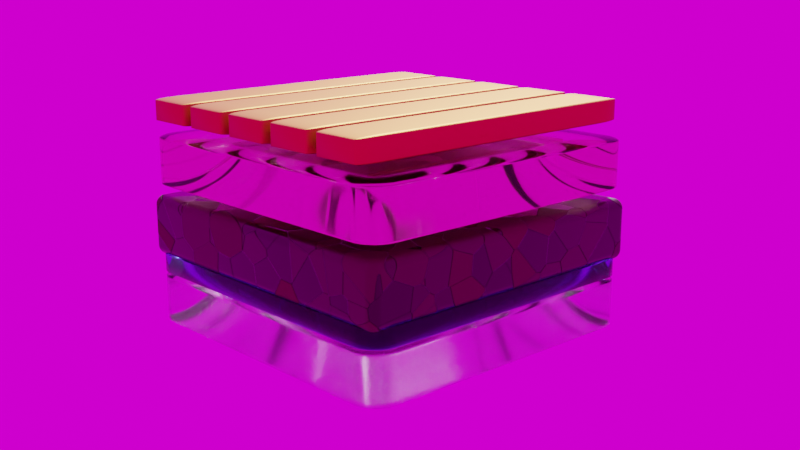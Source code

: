 # Source: blend.blend  (saved by Blender 2.92.15; exported with 4.5.12 LTS)
import bpy
from mathutils import Matrix  # noqa: F401  (used for matrix-valued properties, if any)

bpy.ops.wm.read_factory_settings(use_empty=True)
scene = bpy.context.scene
scene.name = 'Scene'

# ---- collections
col_collection = bpy.data.collections.new('Collection'); scene.collection.children.link(col_collection)
col_collection_2 = bpy.data.collections.new('Collection 2'); scene.collection.children.link(col_collection_2)

# ---- images (referenced by path relative to the original .blend; pixels are not part of the script)
import os
ASSET_DIR = os.environ.get("B2B_ASSET_DIR", "")  # directory of the original .blend (textures are referenced by path, not embedded)
HERE = os.path.dirname(os.path.abspath(__file__))  # packed textures are extracted next to this script under _unpacked/

def load_image(name, relpath, width, height, colorspace="sRGB"):
    """Load a texture the original file referenced (path relative to the .blend, or extracted next to this script)."""
    p = next((c for c in (os.path.join(HERE, relpath), os.path.join(ASSET_DIR, relpath)) if relpath and os.path.exists(c)), "")
    if p:
        img = bpy.data.images.load(p, check_existing=True)
        img.name = name
    else:  # same state as the original file: an image datablock whose file is absent (Cycles renders it pink)
        img = bpy.data.images.new(name, width, height)
        img.source = "FILE"
        img.filepath = "//" + (relpath or name)
    img.colorspace_settings.name = colorspace
    return img
img_sunset_exr = load_image('sunset.exr', 'sunset.exr', 1024, 1024, 'Linear Rec.709')

# ---- materials (node trees are filled in below, after node groups)
mat_material_001 = bpy.data.materials.new('Material.001')
mat_material_001.use_transparent_shadow = False
mat_material_003 = bpy.data.materials.new('Material.003')
mat_material_003.surface_render_method = 'BLENDED'
mat_material_003.blend_method = 'BLEND'
mat_material_003.use_transparency_overlap = False
mat_material_003.show_transparent_back = False
mat_material_003.use_transparent_shadow = False
mat_material_002 = bpy.data.materials.new('Material.002')
mat_material_002.surface_render_method = 'BLENDED'
mat_material_002.blend_method = 'BLEND'
mat_material_002.use_transparency_overlap = False
mat_material_002.show_transparent_back = False
mat_material_002.use_transparent_shadow = False
mat_material_004 = bpy.data.materials.new('Material.004')
mat_material_004.surface_render_method = 'BLENDED'
mat_material_004.blend_method = 'BLEND'
mat_material_004.use_transparency_overlap = False
mat_material_004.show_transparent_back = False
mat_material_004.use_transparent_shadow = False
mat_x = bpy.data.materials.new('材质')
mat_x.use_transparent_shadow = False
mat_material_007 = bpy.data.materials.new('Material.007')
mat_material_007.use_transparent_shadow = False
mat_material_006 = bpy.data.materials.new('Material.006')
mat_material_006.use_transparent_shadow = False
mat_material_006.use_raytrace_refraction = True
mat_material_006.use_screen_refraction = True
mat_material_006.thickness_mode = 'SLAB'
mat_material_005 = bpy.data.materials.new('Material.005')
mat_material_005.use_transparent_shadow = False
mat_material_008 = bpy.data.materials.new('Material.008')
mat_material_008.use_transparent_shadow = False
mat_material_008.use_raytrace_refraction = True
mat_material_008.use_screen_refraction = True
mat_material_008.thickness_mode = 'SLAB'
mat_material_009 = bpy.data.materials.new('Material.009')
mat_material_009.use_transparent_shadow = False
mat_material_009.use_raytrace_refraction = True
mat_material_009.use_screen_refraction = True
mat_material_009.thickness_mode = 'SLAB'

# ---- node groups
ng_auto_smooth = bpy.data.node_groups.new('Auto Smooth', 'GeometryNodeTree')
_s = ng_auto_smooth.interface.new_socket(name='Geometry', in_out='OUTPUT', socket_type='NodeSocketGeometry')
_s = ng_auto_smooth.interface.new_socket(name='Geometry', in_out='INPUT', socket_type='NodeSocketGeometry')
_s = ng_auto_smooth.interface.new_socket(name='Angle', in_out='INPUT', socket_type='NodeSocketFloat')
_s.subtype = 'ANGLE'
_s.min_value = 0.0
_s.max_value = 3.142
ng_auto_smooth.is_modifier = True
_N = ng_auto_smooth.nodes; _L = ng_auto_smooth.links
n0 = _N.new('NodeGroupOutput'); n0.name = 'Group Output'; n0.location = (480, -100)
n1 = _N.new('NodeGroupInput'); n1.name = 'Group Input'; n1.location = (-420, -300)
n2 = _N.new('NodeGroupInput'); n2.name = 'Group Input.001'; n2.location = (-60, -100)
n3 = _N.new('GeometryNodeSetShadeSmooth'); n3.name = 'Set Shade Smooth'; n3.location = (120, -100)
n3.domain = 'EDGE'
n4 = _N.new('GeometryNodeSetShadeSmooth'); n4.name = 'Set Shade Smooth.001'; n4.location = (300, -100)
n5 = _N.new('GeometryNodeInputMeshEdgeAngle'); n5.name = 'Edge Angle'; n5.location = (-420, -220)
n6 = _N.new('GeometryNodeInputEdgeSmooth'); n6.name = 'Is Edge Smooth'; n6.location = (-60, -160)
n7 = _N.new('GeometryNodeInputShadeSmooth'); n7.name = 'Is Face Smooth'; n7.location = (-240, -340)
n8 = _N.new('FunctionNodeBooleanMath'); n8.name = 'Boolean Math'; n8.location = (-60, -220)
n9 = _N.new('FunctionNodeCompare'); n9.name = 'Compare'; n9.location = (-240, -180)
n9.operation = 'LESS_EQUAL'
_L.new(n5.outputs[0], n9.inputs[0])
_L.new(n4.outputs[0], n0.inputs[0])
_L.new(n1.outputs[1], n9.inputs[1])
_L.new(n9.outputs[0], n8.inputs[0])
_L.new(n7.outputs[0], n8.inputs[1])
_L.new(n2.outputs[0], n3.inputs[0])
_L.new(n6.outputs[0], n3.inputs[1])
_L.new(n3.outputs[0], n4.inputs[0])
_L.new(n8.outputs[0], n3.inputs[2])
n0.is_active_output = True

# ---- material node trees
mat_material_001.use_nodes = True; mat_material_001.node_tree.nodes.clear()
_N = mat_material_001.node_tree.nodes; _L = mat_material_001.node_tree.links
n0 = _N.new('ShaderNodeTexVoronoi'); n0.name = 'Voronoi Texture'; n0.location = (-634, 47)
n0.inputs[2].default_value = 4.6
n1 = _N.new('ShaderNodeValToRGB'); n1.name = 'ColorRamp'; n1.location = (-367, 128)
n1.color_ramp.interpolation = 'EASE'
while len(n1.color_ramp.elements) > 1: n1.color_ramp.elements.remove(n1.color_ramp.elements[-1])
n1.color_ramp.elements[0].position = 0.25; n1.color_ramp.elements[0].color = (0.36, 0.2376, 0.0, 1.0)
_e = n1.color_ramp.elements.new(0.5); _e.color = (0.53, 0.5215, 0.0, 1.0)
_e = n1.color_ramp.elements.new(0.75); _e.color = (0.306, 0.1542, 0.0, 1.0)
_e = n1.color_ramp.elements.new(1.0); _e.color = (0.441, 0.45, 0.0, 1.0)
n2 = _N.new('ShaderNodeHueSaturation'); n2.name = 'Hue Saturation Value.001'; n2.location = (-73, -109)
n2.width = 201
n2.inputs[1].default_value = 0.0
n3 = _N.new('ShaderNodeBsdfPrincipled'); n3.name = 'Principled BSDF'; n3.location = (492, 283)
n3.distribution = 'GGX'
n3.subsurface_method = 'BURLEY'
n3.inputs[1].default_value = 1.0
n3.inputs[3].default_value = 1.45
n3.inputs[27].default_value = (0.0, 0.0, 0.0, 1.0)
n3.inputs[28].default_value = 1.0
n4 = _N.new('ShaderNodeHueSaturation'); n4.name = 'Hue Saturation Value'; n4.location = (-16, 132)
n4.inputs[0].default_value = 1.0
n4.inputs[1].default_value = 0.0
n4.inputs[2].default_value = 0.1
n5 = _N.new('ShaderNodeBump'); n5.name = 'Bump'; n5.location = (48, -388)
n5.inputs[1].default_value = 10.0
n5.inputs[2].default_value = 1.0
n6 = _N.new('ShaderNodeTexCoord'); n6.name = 'Texture Coordinate'; n6.location = (-1112, 57)
n7 = _N.new('ShaderNodeMapping'); n7.name = 'Mapping'; n7.location = (-934, 56)
n7.width = 240
n7.inputs[1].default_value = (0.0, -0.8, 0.0)
n7.inputs[3].default_value = (1.0, 1.0, 0.6)
n8 = _N.new('ShaderNodeOutputMaterial'); n8.name = 'Material Output'; n8.location = (775, 218)
_L.new(n7.outputs[0], n0.inputs[0])
_L.new(n0.outputs[1], n1.inputs[0])
_L.new(n1.outputs[0], n4.inputs[4])
_L.new(n4.outputs[0], n3.inputs[0])
_L.new(n1.outputs[0], n2.inputs[4])
_L.new(n2.outputs[0], n3.inputs[2])
_L.new(n3.outputs[0], n8.inputs[0])
_L.new(n5.outputs[0], n3.inputs[5])
_L.new(n0.outputs[1], n5.inputs[3])
_L.new(n6.outputs[3], n7.inputs[0])
n8.is_active_output = True
mat_material_003.use_nodes = True; mat_material_003.node_tree.nodes.clear()
_N = mat_material_003.node_tree.nodes; _L = mat_material_003.node_tree.links
n0 = _N.new('ShaderNodeBsdfPrincipled'); n0.name = 'Principled BSDF'; n0.location = (10, 300)
n0.distribution = 'GGX'
n0.subsurface_method = 'BURLEY'
n0.inputs[0].default_value = (0.3495, 0.8, 0.3617, 1.0)
n0.inputs[2].default_value = 0.3
n0.inputs[3].default_value = 1.45
n0.inputs[18].default_value = 1.0
n0.inputs[27].default_value = (0.0, 0.0, 0.0, 1.0)
n0.inputs[28].default_value = 1.0
n1 = _N.new('ShaderNodeOutputMaterial'); n1.name = 'Material Output'; n1.location = (300, 300)
_L.new(n0.outputs[0], n1.inputs[0])
n1.is_active_output = True
mat_material_002.use_nodes = True; mat_material_002.node_tree.nodes.clear()
_N = mat_material_002.node_tree.nodes; _L = mat_material_002.node_tree.links
n0 = _N.new('ShaderNodeBsdfPrincipled'); n0.name = 'Principled BSDF'; n0.location = (10, 300)
n0.distribution = 'GGX'
n0.subsurface_method = 'BURLEY'
n0.inputs[2].default_value = 0.1
n0.inputs[3].default_value = 1.45
n0.inputs[18].default_value = 1.0
n0.inputs[27].default_value = (0.0, 0.0, 0.0, 1.0)
n0.inputs[28].default_value = 1.0
n1 = _N.new('ShaderNodeOutputMaterial'); n1.name = 'Material Output'; n1.location = (300, 300)
_L.new(n0.outputs[0], n1.inputs[0])
n1.is_active_output = True
mat_material_004.use_nodes = True; mat_material_004.node_tree.nodes.clear()
_N = mat_material_004.node_tree.nodes; _L = mat_material_004.node_tree.links
n0 = _N.new('ShaderNodeBsdfPrincipled'); n0.name = 'Principled BSDF'; n0.location = (10, 300)
n0.distribution = 'GGX'
n0.subsurface_method = 'BURLEY'
n0.inputs[0].default_value = (0.8, 0.3368, 0.4797, 1.0)
n0.inputs[2].default_value = 0.1
n0.inputs[3].default_value = 1.45
n0.inputs[18].default_value = 1.0
n0.inputs[27].default_value = (0.0, 0.0, 0.0, 1.0)
n0.inputs[28].default_value = 1.0
n1 = _N.new('ShaderNodeOutputMaterial'); n1.name = 'Material Output'; n1.location = (300, 300)
_L.new(n0.outputs[0], n1.inputs[0])
n1.is_active_output = True
mat_x.use_nodes = True; mat_x.node_tree.nodes.clear()
_N = mat_x.node_tree.nodes; _L = mat_x.node_tree.links
n0 = _N.new('ShaderNodeBsdfPrincipled'); n0.name = 'Principled BSDF'; n0.location = (10, 300)
n0.distribution = 'GGX'
n0.subsurface_method = 'BURLEY'
n0.inputs[0].default_value = (0.7476, 0.4557, 0.0178, 1.0)
n0.inputs[1].default_value = 1.0
n0.inputs[2].default_value = 0.2982
n0.inputs[3].default_value = 1.45
n0.inputs[13].default_value = 0.4123
n0.inputs[27].default_value = (0.0, 0.0, 0.0, 1.0)
n0.inputs[28].default_value = 1.0
n1 = _N.new('ShaderNodeOutputMaterial'); n1.name = 'Material Output'; n1.location = (300, 300)
_L.new(n0.outputs[0], n1.inputs[0])
n1.is_active_output = True
mat_material_007.use_nodes = True; mat_material_007.node_tree.nodes.clear()
_N = mat_material_007.node_tree.nodes; _L = mat_material_007.node_tree.links
n0 = _N.new('ShaderNodeOutputMaterial'); n0.name = 'Material Output'; n0.location = (313, 300)
n1 = _N.new('ShaderNodeMapping'); n1.name = 'Mapping'; n1.location = (-1321, 261)
n1.width = 240
n2 = _N.new('ShaderNodeTexCoord'); n2.name = 'Texture Coordinate'; n2.location = (-1531, 244)
n3 = _N.new('ShaderNodeHueSaturation'); n3.name = 'Hue Saturation Value'; n3.location = (-392, 273)
n3.inputs[1].default_value = 0.76
n3.inputs[2].default_value = 0.08
n4 = _N.new('ShaderNodeValToRGB'); n4.name = 'ColorRamp'; n4.location = (-811, 266)
while len(n4.color_ramp.elements) > 1: n4.color_ramp.elements.remove(n4.color_ramp.elements[-1])
n4.color_ramp.elements[0].position = 0.354; n4.color_ramp.elements[0].color = (0.1645, 0.1084, 0.006093, 1.0)
_e = n4.color_ramp.elements.new(0.4084); _e.color = (0.6197, 0.3803, 0.03109, 1.0)
_e = n4.color_ramp.elements.new(0.6592); _e.color = (0.2689, 0.1697, 0.01333, 1.0)
_e = n4.color_ramp.elements.new(0.8292); _e.color = (1.0, 0.5991, 0.06396, 1.0)
_e = n4.color_ramp.elements.new(1.0); _e.color = (0.2167, 0.139, 0.009709, 1.0)
n5 = _N.new('ShaderNodeBsdfPrincipled'); n5.name = 'Principled BSDF'; n5.location = (8, 305)
n5.distribution = 'GGX'
n5.subsurface_method = 'BURLEY'
n5.inputs[3].default_value = 1.45
n5.inputs[27].default_value = (0.0, 0.0, 0.0, 1.0)
n5.inputs[28].default_value = 1.0
n6 = _N.new('ShaderNodeHueSaturation'); n6.name = 'Hue Saturation Value.001'; n6.location = (-363, 103)
n6.inputs[1].default_value = 0.0
n7 = _N.new('ShaderNodeBump'); n7.name = 'Bump'; n7.location = (-528, -238)
n7.inputs[1].default_value = 3.0
n7.inputs[2].default_value = 1.0
n8 = _N.new('ShaderNodeTexVoronoi'); n8.name = 'Voronoi Texture'; n8.location = (-1031, 297)
_L.new(n1.outputs[0], n8.inputs[0])
_L.new(n8.outputs[1], n4.inputs[0])
_L.new(n2.outputs[3], n1.inputs[0])
_L.new(n4.outputs[0], n3.inputs[4])
_L.new(n3.outputs[0], n5.inputs[0])
_L.new(n6.outputs[0], n5.inputs[2])
_L.new(n4.outputs[0], n6.inputs[4])
_L.new(n5.outputs[0], n0.inputs[0])
_L.new(n7.outputs[0], n5.inputs[5])
_L.new(n8.outputs[1], n7.inputs[3])
n0.is_active_output = True
mat_material_006.use_nodes = True; mat_material_006.node_tree.nodes.clear()
_N = mat_material_006.node_tree.nodes; _L = mat_material_006.node_tree.links
n0 = _N.new('ShaderNodeBsdfPrincipled'); n0.name = 'Principled BSDF'; n0.location = (10, 300)
n0.distribution = 'GGX'
n0.subsurface_method = 'BURLEY'
n0.inputs[0].default_value = (0.8, 0.3467, 0.4484, 1.0)
n0.inputs[2].default_value = 0.03609
n0.inputs[3].default_value = 1.27
n0.inputs[18].default_value = 1.0
n0.inputs[27].default_value = (0.0, 0.0, 0.0, 1.0)
n0.inputs[28].default_value = 1.0
n1 = _N.new('ShaderNodeOutputMaterial'); n1.name = 'Material Output'; n1.location = (300, 300)
_L.new(n0.outputs[0], n1.inputs[0])
n1.is_active_output = True
mat_material_005.use_nodes = True; mat_material_005.node_tree.nodes.clear()
_N = mat_material_005.node_tree.nodes; _L = mat_material_005.node_tree.links
n0 = _N.new('ShaderNodeBsdfPrincipled'); n0.name = 'Principled BSDF'; n0.location = (10, 300)
n0.distribution = 'GGX'
n0.subsurface_method = 'BURLEY'
n0.inputs[0].default_value = (0.6148, 0.2969, 0.04228, 1.0)
n0.inputs[1].default_value = 1.0
n0.inputs[3].default_value = 1.45
n0.inputs[27].default_value = (0.0, 0.0, 0.0, 1.0)
n0.inputs[28].default_value = 1.0
n1 = _N.new('ShaderNodeOutputMaterial'); n1.name = 'Material Output'; n1.location = (300, 300)
_L.new(n0.outputs[0], n1.inputs[0])
n1.is_active_output = True
mat_material_008.use_nodes = True; mat_material_008.node_tree.nodes.clear()
_N = mat_material_008.node_tree.nodes; _L = mat_material_008.node_tree.links
n0 = _N.new('ShaderNodeBsdfPrincipled'); n0.name = 'Principled BSDF'; n0.location = (10, 300)
n0.distribution = 'GGX'
n0.subsurface_method = 'BURLEY'
n0.inputs[0].default_value = (0.1389, 0.208, 0.8, 1.0)
n0.inputs[2].default_value = 0.1161
n0.inputs[3].default_value = 1.27
n0.inputs[18].default_value = 1.0
n0.inputs[27].default_value = (0.0, 0.0, 0.0, 1.0)
n0.inputs[28].default_value = 1.0
n1 = _N.new('ShaderNodeOutputMaterial'); n1.name = 'Material Output'; n1.location = (300, 300)
_L.new(n0.outputs[0], n1.inputs[0])
n1.is_active_output = True
mat_material_009.use_nodes = True; mat_material_009.node_tree.nodes.clear()
_N = mat_material_009.node_tree.nodes; _L = mat_material_009.node_tree.links
n0 = _N.new('ShaderNodeBsdfPrincipled'); n0.name = 'Principled BSDF'; n0.location = (10, 300)
n0.distribution = 'GGX'
n0.subsurface_method = 'BURLEY'
n0.inputs[2].default_value = 0.1104
n0.inputs[3].default_value = 1.27
n0.inputs[18].default_value = 1.0
n0.inputs[27].default_value = (0.0, 0.0, 0.0, 1.0)
n0.inputs[28].default_value = 1.0
n1 = _N.new('ShaderNodeOutputMaterial'); n1.name = 'Material Output'; n1.location = (300, 300)
_L.new(n0.outputs[0], n1.inputs[0])
n1.is_active_output = True

# ---- world
world_world = bpy.data.worlds.new('World'); scene.world = world_world
world_world.use_nodes = True; world_world.node_tree.nodes.clear()
_N = world_world.node_tree.nodes; _L = world_world.node_tree.links
n0 = _N.new('ShaderNodeOutputWorld'); n0.name = 'World Output'; n0.location = (300, 300)
n1 = _N.new('ShaderNodeBackground'); n1.name = 'Background'; n1.location = (10, 300)
n2 = _N.new('ShaderNodeTexEnvironment'); n2.name = '环境纹理'; n2.location = (-280, 270)
n2.image = img_sunset_exr
_L.new(n1.outputs[0], n0.inputs[0])
_L.new(n2.outputs[0], n1.inputs[0])
n0.is_active_output = True
world_world.color = (0.05088, 0.05088, 0.05088)
world_world.use_sun_shadow = False
world_world.sun_shadow_jitter_overblur = 0.0

# ---- cameras
cam_camera = bpy.data.cameras.new('Camera')

# ---- meshes
me_cube_001 = bpy.data.meshes.new('Cube.001')
me_cube_001.from_pydata([(-1.0, -1.0, -1.0), (-1.0, -1.0, 1.0), (-1.0, 1.0, -1.0), (-1.0, 1.0, 1.0), (1.0, -1.0, -1.0), (1.0, -1.0, 1.0), (1.0, 1.0, -1.0), (1.0, 1.0, 1.0), (-1.0, 0.7778, -1.0), (-1.0, 0.5556, -1.0), (-1.0, 0.3333, -1.0), (-1.0, 0.1111, -1.0), (-1.0, -0.1111, -1.0), (-1.0, -0.3333, -1.0), (-1.0, -0.5556, -1.0), (-1.0, -0.7778, -1.0), (-1.0, -0.7778, 1.0), (-1.0, -0.5556, 1.0), (-1.0, -0.3333, 1.0), (-1.0, -0.1111, 1.0), (-1.0, 0.1111, 1.0), (-1.0, 0.3333, 1.0), (-1.0, 0.5556, 1.0), (-1.0, 0.7778, 1.0), (1.0, -0.7778, -1.0), (1.0, -0.5556, -1.0), (1.0, -0.3333, -1.0), (1.0, -0.1111, -1.0), (1.0, 0.1111, -1.0), (1.0, 0.3333, -1.0), (1.0, 0.5556, -1.0), (1.0, 0.7778, -1.0), (1.0, 0.7778, 1.0), (1.0, 0.5556, 1.0), (1.0, 0.3333, 1.0), (1.0, 0.1111, 1.0), (1.0, -0.1111, 1.0), (1.0, -0.3333, 1.0), (1.0, -0.5556, 1.0), (1.0, -0.7778, 1.0), (0.75, 1.0, -1.0), (0.5, 1.0, -1.0), (0.25, 1.0, -1.0), (0.0, 1.0, -1.0), (-0.25, 1.0, -1.0), (-0.5, 1.0, -1.0), (-0.75, 1.0, -1.0), (-0.75, 1.0, 1.0), (-0.5, 1.0, 1.0), (-0.25, 1.0, 1.0), (0.0, 1.0, 1.0), (0.25, 1.0, 1.0), (0.5, 1.0, 1.0), (0.75, 1.0, 1.0), (-0.75, -1.0, -1.0), (-0.5, -1.0, -1.0), (-0.25, -1.0, -1.0), (0.0, -1.0, -1.0), (0.25, -1.0, -1.0), (0.5, -1.0, -1.0), (0.75, -1.0, -1.0), (0.75, -1.0, 1.0), (0.5, -1.0, 1.0), (0.25, -1.0, 1.0), (0.0, -1.0, 1.0), (-0.25, -1.0, 1.0), (-0.5, -1.0, 1.0), (-0.75, -1.0, 1.0), (-0.75, 0.7778, 1.0), (-0.5, 0.7778, 1.0), (-0.25, 0.7778, 1.0), (0.0, 0.7778, 1.0), (0.25, 0.7778, 1.0), (0.5, 0.7778, 1.0), (0.75, 0.7778, 1.0), (-0.75, 0.5556, 1.0), (-0.5, 0.5556, 1.0), (-0.25, 0.5556, 1.0), (0.0, 0.5556, 1.0), (0.25, 0.5556, 1.0), (0.5, 0.5556, 1.0), (0.75, 0.5556, 1.0), (-0.75, 0.3333, 1.0), (-0.5, 0.3333, 1.0), (-0.25, 0.3333, 1.0), (0.0, 0.3333, 1.0), (0.25, 0.3333, 1.0), (0.5, 0.3333, 1.0), (0.75, 0.3333, 1.0), (-0.75, 0.1111, 1.0), (-0.5, 0.1111, 1.0), (-0.25, 0.1111, 1.0), (0.0, 0.1111, 1.0), (0.25, 0.1111, 1.0), (0.5, 0.1111, 1.0), (0.75, 0.1111, 1.0), (-0.75, -0.1111, 1.0), (-0.5, -0.1111, 1.0), (-0.25, -0.1111, 1.0), (0.0, -0.1111, 1.0), (0.25, -0.1111, 1.0), (0.5, -0.1111, 1.0), (0.75, -0.1111, 1.0), (-0.75, -0.3333, 1.0), (-0.5, -0.3333, 1.0), (-0.25, -0.3333, 1.0), (0.0, -0.3333, 1.0), (0.25, -0.3333, 1.0), (0.5, -0.3333, 1.0), (0.75, -0.3333, 1.0), (-0.75, -0.5556, 1.0), (-0.5, -0.5556, 1.0), (-0.25, -0.5556, 1.0), (0.0, -0.5556, 1.0), (0.25, -0.5556, 1.0), (0.5, -0.5556, 1.0), (0.75, -0.5556, 1.0), (-0.75, -0.7778, 1.0), (-0.5, -0.7778, 1.0), (-0.25, -0.7778, 1.0), (0.0, -0.7778, 1.0), (0.25, -0.7778, 1.0), (0.5, -0.7778, 1.0), (0.75, -0.7778, 1.0), (0.75, 0.7778, -1.0), (0.5, 0.7778, -1.0), (0.25, 0.7778, -1.0), (0.0, 0.7778, -1.0), (-0.25, 0.7778, -1.0), (-0.5, 0.7778, -1.0), (-0.75, 0.7778, -1.0), (0.75, 0.5556, -1.0), (0.5, 0.5556, -1.0), (0.25, 0.5556, -1.0), (0.0, 0.5556, -1.0), (-0.25, 0.5556, -1.0), (-0.5, 0.5556, -1.0), (-0.75, 0.5556, -1.0), (0.75, 0.3333, -1.0), (0.5, 0.3333, -1.0), (0.25, 0.3333, -1.0), (0.0, 0.3333, -1.0), (-0.25, 0.3333, -1.0), (-0.5, 0.3333, -1.0), (-0.75, 0.3333, -1.0), (0.75, 0.1111, -1.0), (0.5, 0.1111, -1.0), (0.25, 0.1111, -1.0), (0.0, 0.1111, -1.0), (-0.25, 0.1111, -1.0), (-0.5, 0.1111, -1.0), (-0.75, 0.1111, -1.0), (0.75, -0.1111, -1.0), (0.5, -0.1111, -1.0), (0.25, -0.1111, -1.0), (0.0, -0.1111, -1.0), (-0.25, -0.1111, -1.0), (-0.5, -0.1111, -1.0), (-0.75, -0.1111, -1.0), (0.75, -0.3333, -1.0), (0.5, -0.3333, -1.0), (0.25, -0.3333, -1.0), (0.0, -0.3333, -1.0), (-0.25, -0.3333, -1.0), (-0.5, -0.3333, -1.0), (-0.75, -0.3333, -1.0), (0.75, -0.5556, -1.0), (0.5, -0.5556, -1.0), (0.25, -0.5556, -1.0), (0.0, -0.5556, -1.0), (-0.25, -0.5556, -1.0), (-0.5, -0.5556, -1.0), (-0.75, -0.5556, -1.0), (0.75, -0.7778, -1.0), (0.5, -0.7778, -1.0), (0.25, -0.7778, -1.0), (0.0, -0.7778, -1.0), (-0.25, -0.7778, -1.0), (-0.5, -0.7778, -1.0), (-0.75, -0.7778, -1.0), (-1.0, -1.0, -0.7143), (-1.0, -1.0, -0.4286), (-1.0, -1.0, -0.1429), (-1.0, -1.0, 0.1429), (-1.0, -1.0, 0.4286), (-1.0, -1.0, 0.7143), (-1.0, 1.0, 0.7143), (-1.0, 1.0, 0.4286), (-1.0, 1.0, 0.1429), (-1.0, 1.0, -0.1429), (-1.0, 1.0, -0.4286), (-1.0, 1.0, -0.7143), (1.0, 1.0, 0.7143), (1.0, 1.0, 0.4286), (1.0, 1.0, 0.1429), (1.0, 1.0, -0.1429), (1.0, 1.0, -0.4286), (1.0, 1.0, -0.7143), (1.0, -1.0, 0.7143), (1.0, -1.0, 0.4286), (1.0, -1.0, 0.1429), (1.0, -1.0, -0.1429), (1.0, -1.0, -0.4286), (1.0, -1.0, -0.7143), (1.0, 0.7778, 0.7143), (1.0, 0.7778, 0.4286), (1.0, 0.7778, 0.1429), (1.0, 0.7778, -0.1429), (1.0, 0.7778, -0.4286), (1.0, 0.7778, -0.7143), (1.0, 0.5556, 0.7143), (1.0, 0.5556, 0.4286), (1.0, 0.5556, 0.1429), (1.0, 0.5556, -0.1429), (1.0, 0.5556, -0.4286), (1.0, 0.5556, -0.7143), (1.0, 0.3333, 0.7143), (1.0, 0.3333, 0.4286), (1.0, 0.3333, 0.1429), (1.0, 0.3333, -0.1429), (1.0, 0.3333, -0.4286), (1.0, 0.3333, -0.7143), (1.0, 0.1111, 0.7143), (1.0, 0.1111, 0.4286), (1.0, 0.1111, 0.1429), (1.0, 0.1111, -0.1429), (1.0, 0.1111, -0.4286), (1.0, 0.1111, -0.7143), (1.0, -0.1111, 0.7143), (1.0, -0.1111, 0.4286), (1.0, -0.1111, 0.1429), (1.0, -0.1111, -0.1429), (1.0, -0.1111, -0.4286), (1.0, -0.1111, -0.7143), (1.0, -0.3333, 0.7143), (1.0, -0.3333, 0.4286), (1.0, -0.3333, 0.1429), (1.0, -0.3333, -0.1429), (1.0, -0.3333, -0.4286), (1.0, -0.3333, -0.7143), (1.0, -0.5556, 0.7143), (1.0, -0.5556, 0.4286), (1.0, -0.5556, 0.1429), (1.0, -0.5556, -0.1429), (1.0, -0.5556, -0.4286), (1.0, -0.5556, -0.7143), (1.0, -0.7778, 0.7143), (1.0, -0.7778, 0.4286), (1.0, -0.7778, 0.1429), (1.0, -0.7778, -0.1429), (1.0, -0.7778, -0.4286), (1.0, -0.7778, -0.7143), (-1.0, -0.7778, 0.7143), (-1.0, -0.7778, 0.4286), (-1.0, -0.7778, 0.1429), (-1.0, -0.7778, -0.1429), (-1.0, -0.7778, -0.4286), (-1.0, -0.7778, -0.7143), (-1.0, -0.5556, 0.7143), (-1.0, -0.5556, 0.4286), (-1.0, -0.5556, 0.1429), (-1.0, -0.5556, -0.1429), (-1.0, -0.5556, -0.4286), (-1.0, -0.5556, -0.7143), (-1.0, -0.3333, 0.7143), (-1.0, -0.3333, 0.4286), (-1.0, -0.3333, 0.1429), (-1.0, -0.3333, -0.1429), (-1.0, -0.3333, -0.4286), (-1.0, -0.3333, -0.7143), (-1.0, -0.1111, 0.7143), (-1.0, -0.1111, 0.4286), (-1.0, -0.1111, 0.1429), (-1.0, -0.1111, -0.1429), (-1.0, -0.1111, -0.4286), (-1.0, -0.1111, -0.7143), (-1.0, 0.1111, 0.7143), (-1.0, 0.1111, 0.4286), (-1.0, 0.1111, 0.1429), (-1.0, 0.1111, -0.1429), (-1.0, 0.1111, -0.4286), (-1.0, 0.1111, -0.7143), (-1.0, 0.3333, 0.7143), (-1.0, 0.3333, 0.4286), (-1.0, 0.3333, 0.1429), (-1.0, 0.3333, -0.1429), (-1.0, 0.3333, -0.4286), (-1.0, 0.3333, -0.7143), (-1.0, 0.5556, 0.7143), (-1.0, 0.5556, 0.4286), (-1.0, 0.5556, 0.1429), (-1.0, 0.5556, -0.1429), (-1.0, 0.5556, -0.4286), (-1.0, 0.5556, -0.7143), (-1.0, 0.7778, 0.7143), (-1.0, 0.7778, 0.4286), (-1.0, 0.7778, 0.1429), (-1.0, 0.7778, -0.1429), (-1.0, 0.7778, -0.4286), (-1.0, 0.7778, -0.7143), (0.75, -1.0, 0.7143), (0.75, -1.0, 0.4286), (0.75, -1.0, 0.1429), (0.75, -1.0, -0.1429), (0.75, -1.0, -0.4286), (0.75, -1.0, -0.7143), (0.5, -1.0, 0.7143), (0.5, -1.0, 0.4286), (0.5, -1.0, 0.1429), (0.5, -1.0, -0.1429), (0.5, -1.0, -0.4286), (0.5, -1.0, -0.7143), (0.25, -1.0, 0.7143), (0.25, -1.0, 0.4286), (0.25, -1.0, 0.1429), (0.25, -1.0, -0.1429), (0.25, -1.0, -0.4286), (0.25, -1.0, -0.7143), (0.0, -1.0, 0.7143), (0.0, -1.0, 0.4286), (0.0, -1.0, 0.1429), (0.0, -1.0, -0.1429), (0.0, -1.0, -0.4286), (0.0, -1.0, -0.7143), (-0.25, -1.0, 0.7143), (-0.25, -1.0, 0.4286), (-0.25, -1.0, 0.1429), (-0.25, -1.0, -0.1429), (-0.25, -1.0, -0.4286), (-0.25, -1.0, -0.7143), (-0.5, -1.0, 0.7143), (-0.5, -1.0, 0.4286), (-0.5, -1.0, 0.1429), (-0.5, -1.0, -0.1429), (-0.5, -1.0, -0.4286), (-0.5, -1.0, -0.7143), (-0.75, -1.0, 0.7143), (-0.75, -1.0, 0.4286), (-0.75, -1.0, 0.1429), (-0.75, -1.0, -0.1429), (-0.75, -1.0, -0.4286), (-0.75, -1.0, -0.7143), (-0.75, 1.0, 0.7143), (-0.75, 1.0, 0.4286), (-0.75, 1.0, 0.1429), (-0.75, 1.0, -0.1429), (-0.75, 1.0, -0.4286), (-0.75, 1.0, -0.7143), (-0.5, 1.0, 0.7143), (-0.5, 1.0, 0.4286), (-0.5, 1.0, 0.1429), (-0.5, 1.0, -0.1429), (-0.5, 1.0, -0.4286), (-0.5, 1.0, -0.7143), (-0.25, 1.0, 0.7143), (-0.25, 1.0, 0.4286), (-0.25, 1.0, 0.1429), (-0.25, 1.0, -0.1429), (-0.25, 1.0, -0.4286), (-0.25, 1.0, -0.7143), (0.0, 1.0, 0.7143), (0.0, 1.0, 0.4286), (0.0, 1.0, 0.1429), (0.0, 1.0, -0.1429), (0.0, 1.0, -0.4286), (0.0, 1.0, -0.7143), (0.25, 1.0, 0.7143), (0.25, 1.0, 0.4286), (0.25, 1.0, 0.1429), (0.25, 1.0, -0.1429), (0.25, 1.0, -0.4286), (0.25, 1.0, -0.7143), (0.5, 1.0, 0.7143), (0.5, 1.0, 0.4286), (0.5, 1.0, 0.1429), (0.5, 1.0, -0.1429), (0.5, 1.0, -0.4286), (0.5, 1.0, -0.7143), (0.75, 1.0, 0.7143), (0.75, 1.0, 0.4286), (0.75, 1.0, 0.1429), (0.75, 1.0, -0.1429), (0.75, 1.0, -0.4286), (0.75, 1.0, -0.7143)], [], [(294, 23, 3, 186), (378, 53, 7, 192), (246, 39, 5, 198), (336, 67, 1, 185), (173, 24, 4, 60), (117, 16, 1, 67), (47, 3, 23, 68), (68, 23, 22, 75), (75, 22, 21, 82), (82, 21, 20, 89), (89, 20, 19, 96), (96, 19, 18, 103), (103, 18, 17, 110), (110, 17, 16, 117), (40, 6, 31, 124), (124, 31, 30, 131), (131, 30, 29, 138), (138, 29, 28, 145), (145, 28, 27, 152), (152, 27, 26, 159), (159, 26, 25, 166), (166, 25, 24, 173), (192, 7, 32, 204), (204, 32, 33, 210), (210, 33, 34, 216), (216, 34, 35, 222), (222, 35, 36, 228), (228, 36, 37, 234), (234, 37, 38, 240), (240, 38, 39, 246), (185, 1, 16, 252), (252, 16, 17, 258), (258, 17, 18, 264), (264, 18, 19, 270), (270, 19, 20, 276), (276, 20, 21, 282), (282, 21, 22, 288), (288, 22, 23, 294), (14, 172, 179, 15), (172, 171, 178, 179), (171, 170, 177, 178), (170, 169, 176, 177), (169, 168, 175, 176), (168, 167, 174, 175), (167, 166, 173, 174), (13, 165, 172, 14), (165, 164, 171, 172), (164, 163, 170, 171), (163, 162, 169, 170), (162, 161, 168, 169), (161, 160, 167, 168), (160, 159, 166, 167), (12, 158, 165, 13), (158, 157, 164, 165), (157, 156, 163, 164), (156, 155, 162, 163), (155, 154, 161, 162), (154, 153, 160, 161), (153, 152, 159, 160), (11, 151, 158, 12), (151, 150, 157, 158), (150, 149, 156, 157), (149, 148, 155, 156), (148, 147, 154, 155), (147, 146, 153, 154), (146, 145, 152, 153), (10, 144, 151, 11), (144, 143, 150, 151), (143, 142, 149, 150), (142, 141, 148, 149), (141, 140, 147, 148), (140, 139, 146, 147), (139, 138, 145, 146), (9, 137, 144, 10), (137, 136, 143, 144), (136, 135, 142, 143), (135, 134, 141, 142), (134, 133, 140, 141), (133, 132, 139, 140), (132, 131, 138, 139), (8, 130, 137, 9), (130, 129, 136, 137), (129, 128, 135, 136), (128, 127, 134, 135), (127, 126, 133, 134), (126, 125, 132, 133), (125, 124, 131, 132), (2, 46, 130, 8), (46, 45, 129, 130), (45, 44, 128, 129), (44, 43, 127, 128), (43, 42, 126, 127), (42, 41, 125, 126), (41, 40, 124, 125), (38, 116, 123, 39), (116, 115, 122, 123), (115, 114, 121, 122), (114, 113, 120, 121), (113, 112, 119, 120), (112, 111, 118, 119), (111, 110, 117, 118), (37, 109, 116, 38), (109, 108, 115, 116), (108, 107, 114, 115), (107, 106, 113, 114), (106, 105, 112, 113), (105, 104, 111, 112), (104, 103, 110, 111), (36, 102, 109, 37), (102, 101, 108, 109), (101, 100, 107, 108), (100, 99, 106, 107), (99, 98, 105, 106), (98, 97, 104, 105), (97, 96, 103, 104), (35, 95, 102, 36), (95, 94, 101, 102), (94, 93, 100, 101), (93, 92, 99, 100), (92, 91, 98, 99), (91, 90, 97, 98), (90, 89, 96, 97), (34, 88, 95, 35), (88, 87, 94, 95), (87, 86, 93, 94), (86, 85, 92, 93), (85, 84, 91, 92), (84, 83, 90, 91), (83, 82, 89, 90), (33, 81, 88, 34), (81, 80, 87, 88), (80, 79, 86, 87), (79, 78, 85, 86), (78, 77, 84, 85), (77, 76, 83, 84), (76, 75, 82, 83), (32, 74, 81, 33), (74, 73, 80, 81), (73, 72, 79, 80), (72, 71, 78, 79), (71, 70, 77, 78), (70, 69, 76, 77), (69, 68, 75, 76), (7, 53, 74, 32), (53, 52, 73, 74), (52, 51, 72, 73), (51, 50, 71, 72), (50, 49, 70, 71), (49, 48, 69, 70), (48, 47, 68, 69), (39, 123, 61, 5), (123, 122, 62, 61), (122, 121, 63, 62), (121, 120, 64, 63), (120, 119, 65, 64), (119, 118, 66, 65), (118, 117, 67, 66), (15, 179, 54, 0), (179, 178, 55, 54), (178, 177, 56, 55), (177, 176, 57, 56), (176, 175, 58, 57), (175, 174, 59, 58), (174, 173, 60, 59), (198, 5, 61, 300), (300, 61, 62, 306), (306, 62, 63, 312), (312, 63, 64, 318), (318, 64, 65, 324), (324, 65, 66, 330), (330, 66, 67, 336), (186, 3, 47, 342), (342, 47, 48, 348), (348, 48, 49, 354), (354, 49, 50, 360), (360, 50, 51, 366), (366, 51, 52, 372), (372, 52, 53, 378), (41, 377, 383, 40), (377, 376, 382, 383), (376, 375, 381, 382), (375, 374, 380, 381), (374, 373, 379, 380), (373, 372, 378, 379), (42, 371, 377, 41), (371, 370, 376, 377), (370, 369, 375, 376), (369, 368, 374, 375), (368, 367, 373, 374), (367, 366, 372, 373), (43, 365, 371, 42), (365, 364, 370, 371), (364, 363, 369, 370), (363, 362, 368, 369), (362, 361, 367, 368), (361, 360, 366, 367), (44, 359, 365, 43), (359, 358, 364, 365), (358, 357, 363, 364), (357, 356, 362, 363), (356, 355, 361, 362), (355, 354, 360, 361), (45, 353, 359, 44), (353, 352, 358, 359), (352, 351, 357, 358), (351, 350, 356, 357), (350, 349, 355, 356), (349, 348, 354, 355), (46, 347, 353, 45), (347, 346, 352, 353), (346, 345, 351, 352), (345, 344, 350, 351), (344, 343, 349, 350), (343, 342, 348, 349), (2, 191, 347, 46), (191, 190, 346, 347), (190, 189, 345, 346), (189, 188, 344, 345), (188, 187, 343, 344), (187, 186, 342, 343), (55, 335, 341, 54), (335, 334, 340, 341), (334, 333, 339, 340), (333, 332, 338, 339), (332, 331, 337, 338), (331, 330, 336, 337), (56, 329, 335, 55), (329, 328, 334, 335), (328, 327, 333, 334), (327, 326, 332, 333), (326, 325, 331, 332), (325, 324, 330, 331), (57, 323, 329, 56), (323, 322, 328, 329), (322, 321, 327, 328), (321, 320, 326, 327), (320, 319, 325, 326), (319, 318, 324, 325), (58, 317, 323, 57), (317, 316, 322, 323), (316, 315, 321, 322), (315, 314, 320, 321), (314, 313, 319, 320), (313, 312, 318, 319), (59, 311, 317, 58), (311, 310, 316, 317), (310, 309, 315, 316), (309, 308, 314, 315), (308, 307, 313, 314), (307, 306, 312, 313), (60, 305, 311, 59), (305, 304, 310, 311), (304, 303, 309, 310), (303, 302, 308, 309), (302, 301, 307, 308), (301, 300, 306, 307), (4, 203, 305, 60), (203, 202, 304, 305), (202, 201, 303, 304), (201, 200, 302, 303), (200, 199, 301, 302), (199, 198, 300, 301), (9, 293, 299, 8), (293, 292, 298, 299), (292, 291, 297, 298), (291, 290, 296, 297), (290, 289, 295, 296), (289, 288, 294, 295), (10, 287, 293, 9), (287, 286, 292, 293), (286, 285, 291, 292), (285, 284, 290, 291), (284, 283, 289, 290), (283, 282, 288, 289), (11, 281, 287, 10), (281, 280, 286, 287), (280, 279, 285, 286), (279, 278, 284, 285), (278, 277, 283, 284), (277, 276, 282, 283), (12, 275, 281, 11), (275, 274, 280, 281), (274, 273, 279, 280), (273, 272, 278, 279), (272, 271, 277, 278), (271, 270, 276, 277), (13, 269, 275, 12), (269, 268, 274, 275), (268, 267, 273, 274), (267, 266, 272, 273), (266, 265, 271, 272), (265, 264, 270, 271), (14, 263, 269, 13), (263, 262, 268, 269), (262, 261, 267, 268), (261, 260, 266, 267), (260, 259, 265, 266), (259, 258, 264, 265), (15, 257, 263, 14), (257, 256, 262, 263), (256, 255, 261, 262), (255, 254, 260, 261), (254, 253, 259, 260), (253, 252, 258, 259), (0, 180, 257, 15), (180, 181, 256, 257), (181, 182, 255, 256), (182, 183, 254, 255), (183, 184, 253, 254), (184, 185, 252, 253), (25, 245, 251, 24), (245, 244, 250, 251), (244, 243, 249, 250), (243, 242, 248, 249), (242, 241, 247, 248), (241, 240, 246, 247), (26, 239, 245, 25), (239, 238, 244, 245), (238, 237, 243, 244), (237, 236, 242, 243), (236, 235, 241, 242), (235, 234, 240, 241), (27, 233, 239, 26), (233, 232, 238, 239), (232, 231, 237, 238), (231, 230, 236, 237), (230, 229, 235, 236), (229, 228, 234, 235), (28, 227, 233, 27), (227, 226, 232, 233), (226, 225, 231, 232), (225, 224, 230, 231), (224, 223, 229, 230), (223, 222, 228, 229), (29, 221, 227, 28), (221, 220, 226, 227), (220, 219, 225, 226), (219, 218, 224, 225), (218, 217, 223, 224), (217, 216, 222, 223), (30, 215, 221, 29), (215, 214, 220, 221), (214, 213, 219, 220), (213, 212, 218, 219), (212, 211, 217, 218), (211, 210, 216, 217), (31, 209, 215, 30), (209, 208, 214, 215), (208, 207, 213, 214), (207, 206, 212, 213), (206, 205, 211, 212), (205, 204, 210, 211), (6, 197, 209, 31), (197, 196, 208, 209), (196, 195, 207, 208), (195, 194, 206, 207), (194, 193, 205, 206), (193, 192, 204, 205), (54, 341, 180, 0), (341, 340, 181, 180), (340, 339, 182, 181), (339, 338, 183, 182), (338, 337, 184, 183), (337, 336, 185, 184), (24, 251, 203, 4), (251, 250, 202, 203), (250, 249, 201, 202), (249, 248, 200, 201), (248, 247, 199, 200), (247, 246, 198, 199), (40, 383, 197, 6), (383, 382, 196, 197), (382, 381, 195, 196), (381, 380, 194, 195), (380, 379, 193, 194), (379, 378, 192, 193), (8, 299, 191, 2), (299, 298, 190, 191), (298, 297, 189, 190), (297, 296, 188, 189), (296, 295, 187, 188), (295, 294, 186, 187)])
me_cube_001.polygons.foreach_set('use_smooth', [True] * 382)
_uv = me_cube_001.uv_layers.new(name='UVMap')
_uv.uv.foreach_set('vector', [0.5893, 0.2222, 0.625, 0.2222, 0.625, 0.25, 0.5893, 0.25, 0.5893, 0.4688, 0.625, 0.4688, 0.625, 0.5, 0.5893, 0.5, 0.5893, 0.7222, 0.625, 0.7222, 0.625, 0.75, 0.5893, 0.75, 0.5893, 0.9688, 0.625, 0.9688, 0.625, 1.0, 0.5893, 1.0, 0.3438, 0.7222, 0.375, 0.7222, 0.375, 0.75, 0.3438, 0.75, 0.8438, 0.7222, 0.875, 0.7222, 0.875, 0.75, 0.8438, 0.75, 0.8438, 0.5, 0.875, 0.5, 0.875, 0.5278, 0.8438, 0.5278, 0.8438, 0.5278, 0.875, 0.5278, 0.875, 0.5556, 0.8438, 0.5556, 0.8438, 0.5556, 0.875, 0.5556, 0.875, 0.5833, 0.8438, 0.5833, 0.8438, 0.5833, 0.875, 0.5833, 0.875, 0.6111, 0.8438, 0.6111, 0.8438, 0.6111, 0.875, 0.6111, 0.875, 0.6389, 0.8438, 0.6389, 0.8438, 0.6389, 0.875, 0.6389, 0.875, 0.6667, 0.8438, 0.6667, 0.8438, 0.6667, 0.875, 0.6667, 0.875, 0.6944, 0.8438, 0.6944, 0.8438, 0.6944, 0.875, 0.6944, 0.875, 0.7222, 0.8438, 0.7222, 0.3438, 0.5, 0.375, 0.5, 0.375, 0.5278, 0.3438, 0.5278, 0.3438, 0.5278, 0.375, 0.5278, 0.375, 0.5556, 0.3438, 0.5556, 0.3438, 0.5556, 0.375, 0.5556, 0.375, 0.5833, 0.3438, 0.5833, 0.3438, 0.5833, 0.375, 0.5833, 0.375, 0.6111, 0.3438, 0.6111, 0.3438, 0.6111, 0.375, 0.6111, 0.375, 0.6389, 0.3438, 0.6389, 0.3438, 0.6389, 0.375, 0.6389, 0.375, 0.6667, 0.3438, 0.6667, 0.3438, 0.6667, 0.375, 0.6667, 0.375, 0.6944, 0.3438, 0.6944, 0.3438, 0.6944, 0.375, 0.6944, 0.375, 0.7222, 0.3438, 0.7222, 0.5893, 0.5, 0.625, 0.5, 0.625, 0.5278, 0.5893, 0.5278, 0.5893, 0.5278, 0.625, 0.5278, 0.625, 0.5556, 0.5893, 0.5556, 0.5893, 0.5556, 0.625, 0.5556, 0.625, 0.5833, 0.5893, 0.5833, 0.5893, 0.5833, 0.625, 0.5833, 0.625, 0.6111, 0.5893, 0.6111, 0.5893, 0.6111, 0.625, 0.6111, 0.625, 0.6389, 0.5893, 0.6389, 0.5893, 0.6389, 0.625, 0.6389, 0.625, 0.6667, 0.5893, 0.6667, 0.5893, 0.6667, 0.625, 0.6667, 0.625, 0.6944, 0.5893, 0.6944, 0.5893, 0.6944, 0.625, 0.6944, 0.625, 0.7222, 0.5893, 0.7222, 0.5893, 0.0, 0.625, 0.0, 0.625, 0.02778, 0.5893, 0.02778, 0.5893, 0.02778, 0.625, 0.02778, 0.625, 0.05556, 0.5893, 0.05556, 0.5893, 0.05556, 0.625, 0.05556, 0.625, 0.08333, 0.5893, 0.08333, 0.5893, 0.08333, 0.625, 0.08333, 0.625, 0.1111, 0.5893, 0.1111, 0.5893, 0.1111, 0.625, 0.1111, 0.625, 0.1389, 0.5893, 0.1389, 0.5893, 0.1389, 0.625, 0.1389, 0.625, 0.1667, 0.5893, 0.1667, 0.5893, 0.1667, 0.625, 0.1667, 0.625, 0.1944, 0.5893, 0.1944, 0.5893, 0.1944, 0.625, 0.1944, 0.625, 0.2222, 0.5893, 0.2222, 0.125, 0.6944, 0.1562, 0.6944, 0.1562, 0.7222, 0.125, 0.7222, 0.1562, 0.6944, 0.1875, 0.6944, 0.1875, 0.7222, 0.1562, 0.7222, 0.1875, 0.6944, 0.2188, 0.6944, 0.2188, 0.7222, 0.1875, 0.7222, 0.2188, 0.6944, 0.25, 0.6944, 0.25, 0.7222, 0.2188, 0.7222, 0.25, 0.6944, 0.2812, 0.6944, 0.2812, 0.7222, 0.25, 0.7222, 0.2812, 0.6944, 0.3125, 0.6944, 0.3125, 0.7222, 0.2812, 0.7222, 0.3125, 0.6944, 0.3438, 0.6944, 0.3438, 0.7222, 0.3125, 0.7222, 0.125, 0.6667, 0.1562, 0.6667, 0.1562, 0.6944, 0.125, 0.6944, 0.1562, 0.6667, 0.1875, 0.6667, 0.1875, 0.6944, 0.1562, 0.6944, 0.1875, 0.6667, 0.2188, 0.6667, 0.2188, 0.6944, 0.1875, 0.6944, 0.2188, 0.6667, 0.25, 0.6667, 0.25, 0.6944, 0.2188, 0.6944, 0.25, 0.6667, 0.2812, 0.6667, 0.2812, 0.6944, 0.25, 0.6944, 0.2812, 0.6667, 0.3125, 0.6667, 0.3125, 0.6944, 0.2812, 0.6944, 0.3125, 0.6667, 0.3438, 0.6667, 0.3438, 0.6944, 0.3125, 0.6944, 0.125, 0.6389, 0.1562, 0.6389, 0.1562, 0.6667, 0.125, 0.6667, 0.1562, 0.6389, 0.1875, 0.6389, 0.1875, 0.6667, 0.1562, 0.6667, 0.1875, 0.6389, 0.2188, 0.6389, 0.2188, 0.6667, 0.1875, 0.6667, 0.2188, 0.6389, 0.25, 0.6389, 0.25, 0.6667, 0.2188, 0.6667, 0.25, 0.6389, 0.2813, 0.6389, 0.2812, 0.6667, 0.25, 0.6667, 0.2813, 0.6389, 0.3125, 0.6389, 0.3125, 0.6667, 0.2812, 0.6667, 0.3125, 0.6389, 0.3438, 0.6389, 0.3438, 0.6667, 0.3125, 0.6667, 0.125, 0.6111, 0.1562, 0.6111, 0.1562, 0.6389, 0.125, 0.6389, 0.1562, 0.6111, 0.1875, 0.6111, 0.1875, 0.6389, 0.1562, 0.6389, 0.1875, 0.6111, 0.2188, 0.6111, 0.2188, 0.6389, 0.1875, 0.6389, 0.2188, 0.6111, 0.25, 0.6111, 0.25, 0.6389, 0.2188, 0.6389, 0.25, 0.6111, 0.2813, 0.6111, 0.2813, 0.6389, 0.25, 0.6389, 0.2813, 0.6111, 0.3125, 0.6111, 0.3125, 0.6389, 0.2813, 0.6389, 0.3125, 0.6111, 0.3438, 0.6111, 0.3438, 0.6389, 0.3125, 0.6389, 0.125, 0.5833, 0.1562, 0.5833, 0.1562, 0.6111, 0.125, 0.6111, 0.1562, 0.5833, 0.1875, 0.5833, 0.1875, 0.6111, 0.1562, 0.6111, 0.1875, 0.5833, 0.2188, 0.5833, 0.2188, 0.6111, 0.1875, 0.6111, 0.2188, 0.5833, 0.25, 0.5833, 0.25, 0.6111, 0.2188, 0.6111, 0.25, 0.5833, 0.2812, 0.5833, 0.2813, 0.6111, 0.25, 0.6111, 0.2812, 0.5833, 0.3125, 0.5833, 0.3125, 0.6111, 0.2813, 0.6111, 0.3125, 0.5833, 0.3438, 0.5833, 0.3438, 0.6111, 0.3125, 0.6111, 0.125, 0.5556, 0.1562, 0.5556, 0.1562, 0.5833, 0.125, 0.5833, 0.1562, 0.5556, 0.1875, 0.5556, 0.1875, 0.5833, 0.1562, 0.5833, 0.1875, 0.5556, 0.2188, 0.5556, 0.2188, 0.5833, 0.1875, 0.5833, 0.2188, 0.5556, 0.25, 0.5556, 0.25, 0.5833, 0.2188, 0.5833, 0.25, 0.5556, 0.2812, 0.5556, 0.2812, 0.5833, 0.25, 0.5833, 0.2812, 0.5556, 0.3125, 0.5556, 0.3125, 0.5833, 0.2812, 0.5833, 0.3125, 0.5556, 0.3438, 0.5556, 0.3438, 0.5833, 0.3125, 0.5833, 0.125, 0.5278, 0.1562, 0.5278, 0.1562, 0.5556, 0.125, 0.5556, 0.1562, 0.5278, 0.1875, 0.5278, 0.1875, 0.5556, 0.1562, 0.5556, 0.1875, 0.5278, 0.2188, 0.5278, 0.2188, 0.5556, 0.1875, 0.5556, 0.2188, 0.5278, 0.25, 0.5278, 0.25, 0.5556, 0.2188, 0.5556, 0.25, 0.5278, 0.2812, 0.5278, 0.2812, 0.5556, 0.25, 0.5556, 0.2812, 0.5278, 0.3125, 0.5278, 0.3125, 0.5556, 0.2812, 0.5556, 0.3125, 0.5278, 0.3438, 0.5278, 0.3438, 0.5556, 0.3125, 0.5556, 0.125, 0.5, 0.1562, 0.5, 0.1562, 0.5278, 0.125, 0.5278, 0.1562, 0.5, 0.1875, 0.5, 0.1875, 0.5278, 0.1562, 0.5278, 0.1875, 0.5, 0.2188, 0.5, 0.2188, 0.5278, 0.1875, 0.5278, 0.2188, 0.5, 0.25, 0.5, 0.25, 0.5278, 0.2188, 0.5278, 0.25, 0.5, 0.2812, 0.5, 0.2812, 0.5278, 0.25, 0.5278, 0.2812, 0.5, 0.3125, 0.5, 0.3125, 0.5278, 0.2812, 0.5278, 0.3125, 0.5, 0.3438, 0.5, 0.3438, 0.5278, 0.3125, 0.5278, 0.625, 0.6944, 0.6562, 0.6944, 0.6562, 0.7222, 0.625, 0.7222, 0.6562, 0.6944, 0.6875, 0.6944, 0.6875, 0.7222, 0.6562, 0.7222, 0.6875, 0.6944, 0.7188, 0.6944, 0.7188, 0.7222, 0.6875, 0.7222, 0.7188, 0.6944, 0.75, 0.6944, 0.75, 0.7222, 0.7188, 0.7222, 0.75, 0.6944, 0.7812, 0.6944, 0.7812, 0.7222, 0.75, 0.7222, 0.7812, 0.6944, 0.8125, 0.6944, 0.8125, 0.7222, 0.7812, 0.7222, 0.8125, 0.6944, 0.8438, 0.6944, 0.8438, 0.7222, 0.8125, 0.7222, 0.625, 0.6667, 0.6562, 0.6667, 0.6562, 0.6944, 0.625, 0.6944, 0.6562, 0.6667, 0.6875, 0.6667, 0.6875, 0.6944, 0.6562, 0.6944, 0.6875, 0.6667, 0.7188, 0.6667, 0.7188, 0.6944, 0.6875, 0.6944, 0.7188, 0.6667, 0.75, 0.6667, 0.75, 0.6944, 0.7188, 0.6944, 0.75, 0.6667, 0.7812, 0.6667, 0.7812, 0.6944, 0.75, 0.6944, 0.7812, 0.6667, 0.8125, 0.6667, 0.8125, 0.6944, 0.7812, 0.6944, 0.8125, 0.6667, 0.8438, 0.6667, 0.8438, 0.6944, 0.8125, 0.6944, 0.625, 0.6389, 0.6562, 0.6389, 0.6562, 0.6667, 0.625, 0.6667, 0.6562, 0.6389, 0.6875, 0.6389, 0.6875, 0.6667, 0.6562, 0.6667, 0.6875, 0.6389, 0.7188, 0.6389, 0.7188, 0.6667, 0.6875, 0.6667, 0.7188, 0.6389, 0.75, 0.6389, 0.75, 0.6667, 0.7188, 0.6667, 0.75, 0.6389, 0.7812, 0.6389, 0.7812, 0.6667, 0.75, 0.6667, 0.7812, 0.6389, 0.8125, 0.6389, 0.8125, 0.6667, 0.7812, 0.6667, 0.8125, 0.6389, 0.8438, 0.6389, 0.8438, 0.6667, 0.8125, 0.6667, 0.625, 0.6111, 0.6563, 0.6111, 0.6562, 0.6389, 0.625, 0.6389, 0.6563, 0.6111, 0.6875, 0.6111, 0.6875, 0.6389, 0.6562, 0.6389, 0.6875, 0.6111, 0.7188, 0.6111, 0.7188, 0.6389, 0.6875, 0.6389, 0.7188, 0.6111, 0.75, 0.6111, 0.75, 0.6389, 0.7188, 0.6389, 0.75, 0.6111, 0.7813, 0.6111, 0.7812, 0.6389, 0.75, 0.6389, 0.7813, 0.6111, 0.8125, 0.6111, 0.8125, 0.6389, 0.7812, 0.6389, 0.8125, 0.6111, 0.8438, 0.6111, 0.8438, 0.6389, 0.8125, 0.6389, 0.625, 0.5833, 0.6562, 0.5833, 0.6563, 0.6111, 0.625, 0.6111, 0.6562, 0.5833, 0.6875, 0.5833, 0.6875, 0.6111, 0.6563, 0.6111, 0.6875, 0.5833, 0.7188, 0.5833, 0.7188, 0.6111, 0.6875, 0.6111, 0.7188, 0.5833, 0.75, 0.5833, 0.75, 0.6111, 0.7188, 0.6111, 0.75, 0.5833, 0.7812, 0.5833, 0.7813, 0.6111, 0.75, 0.6111, 0.7812, 0.5833, 0.8125, 0.5833, 0.8125, 0.6111, 0.7813, 0.6111, 0.8125, 0.5833, 0.8438, 0.5833, 0.8438, 0.6111, 0.8125, 0.6111, 0.625, 0.5556, 0.6562, 0.5556, 0.6562, 0.5833, 0.625, 0.5833, 0.6562, 0.5556, 0.6875, 0.5556, 0.6875, 0.5833, 0.6562, 0.5833, 0.6875, 0.5556, 0.7188, 0.5556, 0.7188, 0.5833, 0.6875, 0.5833, 0.7188, 0.5556, 0.75, 0.5556, 0.75, 0.5833, 0.7188, 0.5833, 0.75, 0.5556, 0.7812, 0.5556, 0.7812, 0.5833, 0.75, 0.5833, 0.7812, 0.5556, 0.8125, 0.5556, 0.8125, 0.5833, 0.7812, 0.5833, 0.8125, 0.5556, 0.8438, 0.5556, 0.8438, 0.5833, 0.8125, 0.5833, 0.625, 0.5278, 0.6562, 0.5278, 0.6562, 0.5556, 0.625, 0.5556, 0.6562, 0.5278, 0.6875, 0.5278, 0.6875, 0.5556, 0.6562, 0.5556, 0.6875, 0.5278, 0.7188, 0.5278, 0.7188, 0.5556, 0.6875, 0.5556, 0.7188, 0.5278, 0.75, 0.5278, 0.75, 0.5556, 0.7188, 0.5556, 0.75, 0.5278, 0.7812, 0.5278, 0.7812, 0.5556, 0.75, 0.5556, 0.7812, 0.5278, 0.8125, 0.5278, 0.8125, 0.5556, 0.7812, 0.5556, 0.8125, 0.5278, 0.8438, 0.5278, 0.8438, 0.5556, 0.8125, 0.5556, 0.625, 0.5, 0.6562, 0.5, 0.6562, 0.5278, 0.625, 0.5278, 0.6562, 0.5, 0.6875, 0.5, 0.6875, 0.5278, 0.6562, 0.5278, 0.6875, 0.5, 0.7188, 0.5, 0.7188, 0.5278, 0.6875, 0.5278, 0.7188, 0.5, 0.75, 0.5, 0.75, 0.5278, 0.7188, 0.5278, 0.75, 0.5, 0.7812, 0.5, 0.7812, 0.5278, 0.75, 0.5278, 0.7812, 0.5, 0.8125, 0.5, 0.8125, 0.5278, 0.7812, 0.5278, 0.8125, 0.5, 0.8438, 0.5, 0.8438, 0.5278, 0.8125, 0.5278, 0.625, 0.7222, 0.6562, 0.7222, 0.6562, 0.75, 0.625, 0.75, 0.6562, 0.7222, 0.6875, 0.7222, 0.6875, 0.75, 0.6562, 0.75, 0.6875, 0.7222, 0.7188, 0.7222, 0.7188, 0.75, 0.6875, 0.75, 0.7188, 0.7222, 0.75, 0.7222, 0.75, 0.75, 0.7188, 0.75, 0.75, 0.7222, 0.7812, 0.7222, 0.7812, 0.75, 0.75, 0.75, 0.7812, 0.7222, 0.8125, 0.7222, 0.8125, 0.75, 0.7812, 0.75, 0.8125, 0.7222, 0.8438, 0.7222, 0.8438, 0.75, 0.8125, 0.75, 0.125, 0.7222, 0.1562, 0.7222, 0.1562, 0.75, 0.125, 0.75, 0.1562, 0.7222, 0.1875, 0.7222, 0.1875, 0.75, 0.1562, 0.75, 0.1875, 0.7222, 0.2188, 0.7222, 0.2188, 0.75, 0.1875, 0.75, 0.2188, 0.7222, 0.25, 0.7222, 0.25, 0.75, 0.2188, 0.75, 0.25, 0.7222, 0.2812, 0.7222, 0.2812, 0.75, 0.25, 0.75, 0.2812, 0.7222, 0.3125, 0.7222, 0.3125, 0.75, 0.2812, 0.75, 0.3125, 0.7222, 0.3438, 0.7222, 0.3438, 0.75, 0.3125, 0.75, 0.5893, 0.75, 0.625, 0.75, 0.625, 0.7812, 0.5893, 0.7812, 0.5893, 0.7812, 0.625, 0.7812, 0.625, 0.8125, 0.5893, 0.8125, 0.5893, 0.8125, 0.625, 0.8125, 0.625, 0.8438, 0.5893, 0.8438, 0.5893, 0.8438, 0.625, 0.8438, 0.625, 0.875, 0.5893, 0.875, 0.5893, 0.875, 0.625, 0.875, 0.625, 0.9062, 0.5893, 0.9062, 0.5893, 0.9062, 0.625, 0.9062, 0.625, 0.9375, 0.5893, 0.9375, 0.5893, 0.9375, 0.625, 0.9375, 0.625, 0.9688, 0.5893, 0.9688, 0.5893, 0.25, 0.625, 0.25, 0.625, 0.2812, 0.5893, 0.2812, 0.5893, 0.2812, 0.625, 0.2812, 0.625, 0.3125, 0.5893, 0.3125, 0.5893, 0.3125, 0.625, 0.3125, 0.625, 0.3438, 0.5893, 0.3438, 0.5893, 0.3438, 0.625, 0.3438, 0.625, 0.375, 0.5893, 0.375, 0.5893, 0.375, 0.625, 0.375, 0.625, 0.4062, 0.5893, 0.4062, 0.5893, 0.4062, 0.625, 0.4062, 0.625, 0.4375, 0.5893, 0.4375, 0.5893, 0.4375, 0.625, 0.4375, 0.625, 0.4688, 0.5893, 0.4688, 0.375, 0.4375, 0.4107, 0.4375, 0.4107, 0.4688, 0.375, 0.4688, 0.4107, 0.4375, 0.4464, 0.4375, 0.4464, 0.4688, 0.4107, 0.4688, 0.4464, 0.4375, 0.4821, 0.4375, 0.4821, 0.4688, 0.4464, 0.4688, 0.4821, 0.4375, 0.5179, 0.4375, 0.5179, 0.4688, 0.4821, 0.4688, 0.5179, 0.4375, 0.5536, 0.4375, 0.5536, 0.4688, 0.5179, 0.4688, 0.5536, 0.4375, 0.5893, 0.4375, 0.5893, 0.4688, 0.5536, 0.4688, 0.375, 0.4062, 0.4107, 0.4062, 0.4107, 0.4375, 0.375, 0.4375, 0.4107, 0.4062, 0.4464, 0.4062, 0.4464, 0.4375, 0.4107, 0.4375, 0.4464, 0.4062, 0.4821, 0.4063, 0.4821, 0.4375, 0.4464, 0.4375, 0.4821, 0.4063, 0.5179, 0.4063, 0.5179, 0.4375, 0.4821, 0.4375, 0.5179, 0.4063, 0.5536, 0.4062, 0.5536, 0.4375, 0.5179, 0.4375, 0.5536, 0.4062, 0.5893, 0.4062, 0.5893, 0.4375, 0.5536, 0.4375, 0.375, 0.375, 0.4107, 0.375, 0.4107, 0.4062, 0.375, 0.4062, 0.4107, 0.375, 0.4464, 0.375, 0.4464, 0.4062, 0.4107, 0.4062, 0.4464, 0.375, 0.4821, 0.375, 0.4821, 0.4063, 0.4464, 0.4062, 0.4821, 0.375, 0.5179, 0.375, 0.5179, 0.4063, 0.4821, 0.4063, 0.5179, 0.375, 0.5536, 0.375, 0.5536, 0.4062, 0.5179, 0.4063, 0.5536, 0.375, 0.5893, 0.375, 0.5893, 0.4062, 0.5536, 0.4062, 0.375, 0.3438, 0.4107, 0.3438, 0.4107, 0.375, 0.375, 0.375, 0.4107, 0.3438, 0.4464, 0.3438, 0.4464, 0.375, 0.4107, 0.375, 0.4464, 0.3438, 0.4821, 0.3438, 0.4821, 0.375, 0.4464, 0.375, 0.4821, 0.3438, 0.5179, 0.3438, 0.5179, 0.375, 0.4821, 0.375, 0.5179, 0.3438, 0.5536, 0.3438, 0.5536, 0.375, 0.5179, 0.375, 0.5536, 0.3438, 0.5893, 0.3438, 0.5893, 0.375, 0.5536, 0.375, 0.375, 0.3125, 0.4107, 0.3125, 0.4107, 0.3438, 0.375, 0.3438, 0.4107, 0.3125, 0.4464, 0.3125, 0.4464, 0.3438, 0.4107, 0.3438, 0.4464, 0.3125, 0.4821, 0.3125, 0.4821, 0.3438, 0.4464, 0.3438, 0.4821, 0.3125, 0.5179, 0.3125, 0.5179, 0.3438, 0.4821, 0.3438, 0.5179, 0.3125, 0.5536, 0.3125, 0.5536, 0.3438, 0.5179, 0.3438, 0.5536, 0.3125, 0.5893, 0.3125, 0.5893, 0.3438, 0.5536, 0.3438, 0.375, 0.2812, 0.4107, 0.2812, 0.4107, 0.3125, 0.375, 0.3125, 0.4107, 0.2812, 0.4464, 0.2812, 0.4464, 0.3125, 0.4107, 0.3125, 0.4464, 0.2812, 0.4821, 0.2812, 0.4821, 0.3125, 0.4464, 0.3125, 0.4821, 0.2812, 0.5179, 0.2812, 0.5179, 0.3125, 0.4821, 0.3125, 0.5179, 0.2812, 0.5536, 0.2812, 0.5536, 0.3125, 0.5179, 0.3125, 0.5536, 0.2812, 0.5893, 0.2812, 0.5893, 0.3125, 0.5536, 0.3125, 0.375, 0.25, 0.4107, 0.25, 0.4107, 0.2812, 0.375, 0.2812, 0.4107, 0.25, 0.4464, 0.25, 0.4464, 0.2812, 0.4107, 0.2812, 0.4464, 0.25, 0.4821, 0.25, 0.4821, 0.2812, 0.4464, 0.2812, 0.4821, 0.25, 0.5179, 0.25, 0.5179, 0.2812, 0.4821, 0.2812, 0.5179, 0.25, 0.5536, 0.25, 0.5536, 0.2812, 0.5179, 0.2812, 0.5536, 0.25, 0.5893, 0.25, 0.5893, 0.2812, 0.5536, 0.2812, 0.375, 0.9375, 0.4107, 0.9375, 0.4107, 0.9688, 0.375, 0.9688, 0.4107, 0.9375, 0.4464, 0.9375, 0.4464, 0.9688, 0.4107, 0.9688, 0.4464, 0.9375, 0.4821, 0.9375, 0.4821, 0.9688, 0.4464, 0.9688, 0.4821, 0.9375, 0.5179, 0.9375, 0.5179, 0.9688, 0.4821, 0.9688, 0.5179, 0.9375, 0.5536, 0.9375, 0.5536, 0.9688, 0.5179, 0.9688, 0.5536, 0.9375, 0.5893, 0.9375, 0.5893, 0.9688, 0.5536, 0.9688, 0.375, 0.9062, 0.4107, 0.9062, 0.4107, 0.9375, 0.375, 0.9375, 0.4107, 0.9062, 0.4464, 0.9062, 0.4464, 0.9375, 0.4107, 0.9375, 0.4464, 0.9062, 0.4821, 0.9062, 0.4821, 0.9375, 0.4464, 0.9375, 0.4821, 0.9062, 0.5179, 0.9062, 0.5179, 0.9375, 0.4821, 0.9375, 0.5179, 0.9062, 0.5536, 0.9062, 0.5536, 0.9375, 0.5179, 0.9375, 0.5536, 0.9062, 0.5893, 0.9062, 0.5893, 0.9375, 0.5536, 0.9375, 0.375, 0.875, 0.4107, 0.875, 0.4107, 0.9062, 0.375, 0.9062, 0.4107, 0.875, 0.4464, 0.875, 0.4464, 0.9062, 0.4107, 0.9062, 0.4464, 0.875, 0.4821, 0.875, 0.4821, 0.9062, 0.4464, 0.9062, 0.4821, 0.875, 0.5179, 0.875, 0.5179, 0.9062, 0.4821, 0.9062, 0.5179, 0.875, 0.5536, 0.875, 0.5536, 0.9062, 0.5179, 0.9062, 0.5536, 0.875, 0.5893, 0.875, 0.5893, 0.9062, 0.5536, 0.9062, 0.375, 0.8438, 0.4107, 0.8438, 0.4107, 0.875, 0.375, 0.875, 0.4107, 0.8438, 0.4464, 0.8437, 0.4464, 0.875, 0.4107, 0.875, 0.4464, 0.8437, 0.4821, 0.8438, 0.4821, 0.875, 0.4464, 0.875, 0.4821, 0.8438, 0.5179, 0.8438, 0.5179, 0.875, 0.4821, 0.875, 0.5179, 0.8438, 0.5536, 0.8438, 0.5536, 0.875, 0.5179, 0.875, 0.5536, 0.8438, 0.5893, 0.8438, 0.5893, 0.875, 0.5536, 0.875, 0.375, 0.8125, 0.4107, 0.8125, 0.4107, 0.8438, 0.375, 0.8438, 0.4107, 0.8125, 0.4464, 0.8125, 0.4464, 0.8437, 0.4107, 0.8438, 0.4464, 0.8125, 0.4821, 0.8125, 0.4821, 0.8438, 0.4464, 0.8437, 0.4821, 0.8125, 0.5179, 0.8125, 0.5179, 0.8438, 0.4821, 0.8438, 0.5179, 0.8125, 0.5536, 0.8125, 0.5536, 0.8438, 0.5179, 0.8438, 0.5536, 0.8125, 0.5893, 0.8125, 0.5893, 0.8438, 0.5536, 0.8438, 0.375, 0.7812, 0.4107, 0.7812, 0.4107, 0.8125, 0.375, 0.8125, 0.4107, 0.7812, 0.4464, 0.7812, 0.4464, 0.8125, 0.4107, 0.8125, 0.4464, 0.7812, 0.4821, 0.7812, 0.4821, 0.8125, 0.4464, 0.8125, 0.4821, 0.7812, 0.5179, 0.7812, 0.5179, 0.8125, 0.4821, 0.8125, 0.5179, 0.7812, 0.5536, 0.7812, 0.5536, 0.8125, 0.5179, 0.8125, 0.5536, 0.7812, 0.5893, 0.7812, 0.5893, 0.8125, 0.5536, 0.8125, 0.375, 0.75, 0.4107, 0.75, 0.4107, 0.7812, 0.375, 0.7812, 0.4107, 0.75, 0.4464, 0.75, 0.4464, 0.7812, 0.4107, 0.7812, 0.4464, 0.75, 0.4821, 0.75, 0.4821, 0.7812, 0.4464, 0.7812, 0.4821, 0.75, 0.5179, 0.75, 0.5179, 0.7812, 0.4821, 0.7812, 0.5179, 0.75, 0.5536, 0.75, 0.5536, 0.7812, 0.5179, 0.7812, 0.5536, 0.75, 0.5893, 0.75, 0.5893, 0.7812, 0.5536, 0.7812, 0.375, 0.1944, 0.4107, 0.1944, 0.4107, 0.2222, 0.375, 0.2222, 0.4107, 0.1944, 0.4464, 0.1944, 0.4464, 0.2222, 0.4107, 0.2222, 0.4464, 0.1944, 0.4821, 0.1944, 0.4821, 0.2222, 0.4464, 0.2222, 0.4821, 0.1944, 0.5179, 0.1944, 0.5179, 0.2222, 0.4821, 0.2222, 0.5179, 0.1944, 0.5536, 0.1944, 0.5536, 0.2222, 0.5179, 0.2222, 0.5536, 0.1944, 0.5893, 0.1944, 0.5893, 0.2222, 0.5536, 0.2222, 0.375, 0.1667, 0.4107, 0.1667, 0.4107, 0.1944, 0.375, 0.1944, 0.4107, 0.1667, 0.4464, 0.1667, 0.4464, 0.1944, 0.4107, 0.1944, 0.4464, 0.1667, 0.4821, 0.1667, 0.4821, 0.1944, 0.4464, 0.1944, 0.4821, 0.1667, 0.5179, 0.1667, 0.5179, 0.1944, 0.4821, 0.1944, 0.5179, 0.1667, 0.5536, 0.1667, 0.5536, 0.1944, 0.5179, 0.1944, 0.5536, 0.1667, 0.5893, 0.1667, 0.5893, 0.1944, 0.5536, 0.1944, 0.375, 0.1389, 0.4107, 0.1389, 0.4107, 0.1667, 0.375, 0.1667, 0.4107, 0.1389, 0.4464, 0.1389, 0.4464, 0.1667, 0.4107, 0.1667, 0.4464, 0.1389, 0.4821, 0.1389, 0.4821, 0.1667, 0.4464, 0.1667, 0.4821, 0.1389, 0.5179, 0.1389, 0.5179, 0.1667, 0.4821, 0.1667, 0.5179, 0.1389, 0.5536, 0.1389, 0.5536, 0.1667, 0.5179, 0.1667, 0.5536, 0.1389, 0.5893, 0.1389, 0.5893, 0.1667, 0.5536, 0.1667, 0.375, 0.1111, 0.4107, 0.1111, 0.4107, 0.1389, 0.375, 0.1389, 0.4107, 0.1111, 0.4464, 0.1111, 0.4464, 0.1389, 0.4107, 0.1389, 0.4464, 0.1111, 0.4821, 0.1111, 0.4821, 0.1389, 0.4464, 0.1389, 0.4821, 0.1111, 0.5179, 0.1111, 0.5179, 0.1389, 0.4821, 0.1389, 0.5179, 0.1111, 0.5536, 0.1111, 0.5536, 0.1389, 0.5179, 0.1389, 0.5536, 0.1111, 0.5893, 0.1111, 0.5893, 0.1389, 0.5536, 0.1389, 0.375, 0.08333, 0.4107, 0.08333, 0.4107, 0.1111, 0.375, 0.1111, 0.4107, 0.08333, 0.4464, 0.08333, 0.4464, 0.1111, 0.4107, 0.1111, 0.4464, 0.08333, 0.4821, 0.08333, 0.4821, 0.1111, 0.4464, 0.1111, 0.4821, 0.08333, 0.5179, 0.08333, 0.5179, 0.1111, 0.4821, 0.1111, 0.5179, 0.08333, 0.5536, 0.08333, 0.5536, 0.1111, 0.5179, 0.1111, 0.5536, 0.08333, 0.5893, 0.08333, 0.5893, 0.1111, 0.5536, 0.1111, 0.375, 0.05556, 0.4107, 0.05556, 0.4107, 0.08333, 0.375, 0.08333, 0.4107, 0.05556, 0.4464, 0.05556, 0.4464, 0.08333, 0.4107, 0.08333, 0.4464, 0.05556, 0.4821, 0.05556, 0.4821, 0.08333, 0.4464, 0.08333, 0.4821, 0.05556, 0.5179, 0.05556, 0.5179, 0.08333, 0.4821, 0.08333, 0.5179, 0.05556, 0.5536, 0.05556, 0.5536, 0.08333, 0.5179, 0.08333, 0.5536, 0.05556, 0.5893, 0.05556, 0.5893, 0.08333, 0.5536, 0.08333, 0.375, 0.02778, 0.4107, 0.02778, 0.4107, 0.05556, 0.375, 0.05556, 0.4107, 0.02778, 0.4464, 0.02778, 0.4464, 0.05556, 0.4107, 0.05556, 0.4464, 0.02778, 0.4821, 0.02778, 0.4821, 0.05556, 0.4464, 0.05556, 0.4821, 0.02778, 0.5179, 0.02778, 0.5179, 0.05556, 0.4821, 0.05556, 0.5179, 0.02778, 0.5536, 0.02778, 0.5536, 0.05556, 0.5179, 0.05556, 0.5536, 0.02778, 0.5893, 0.02778, 0.5893, 0.05556, 0.5536, 0.05556, 0.375, 0.0, 0.4107, 0.0, 0.4107, 0.02778, 0.375, 0.02778, 0.4107, 0.0, 0.4464, 0.0, 0.4464, 0.02778, 0.4107, 0.02778, 0.4464, 0.0, 0.4821, 0.0, 0.4821, 0.02778, 0.4464, 0.02778, 0.4821, 0.0, 0.5179, 0.0, 0.5179, 0.02778, 0.4821, 0.02778, 0.5179, 0.0, 0.5536, 0.0, 0.5536, 0.02778, 0.5179, 0.02778, 0.5536, 0.0, 0.5893, 0.0, 0.5893, 0.02778, 0.5536, 0.02778, 0.375, 0.6944, 0.4107, 0.6944, 0.4107, 0.7222, 0.375, 0.7222, 0.4107, 0.6944, 0.4464, 0.6944, 0.4464, 0.7222, 0.4107, 0.7222, 0.4464, 0.6944, 0.4821, 0.6944, 0.4821, 0.7222, 0.4464, 0.7222, 0.4821, 0.6944, 0.5179, 0.6944, 0.5179, 0.7222, 0.4821, 0.7222, 0.5179, 0.6944, 0.5536, 0.6944, 0.5536, 0.7222, 0.5179, 0.7222, 0.5536, 0.6944, 0.5893, 0.6944, 0.5893, 0.7222, 0.5536, 0.7222, 0.375, 0.6667, 0.4107, 0.6667, 0.4107, 0.6944, 0.375, 0.6944, 0.4107, 0.6667, 0.4464, 0.6667, 0.4464, 0.6944, 0.4107, 0.6944, 0.4464, 0.6667, 0.4821, 0.6667, 0.4821, 0.6944, 0.4464, 0.6944, 0.4821, 0.6667, 0.5179, 0.6667, 0.5179, 0.6944, 0.4821, 0.6944, 0.5179, 0.6667, 0.5536, 0.6667, 0.5536, 0.6944, 0.5179, 0.6944, 0.5536, 0.6667, 0.5893, 0.6667, 0.5893, 0.6944, 0.5536, 0.6944, 0.375, 0.6389, 0.4107, 0.6389, 0.4107, 0.6667, 0.375, 0.6667, 0.4107, 0.6389, 0.4464, 0.6389, 0.4464, 0.6667, 0.4107, 0.6667, 0.4464, 0.6389, 0.4821, 0.6389, 0.4821, 0.6667, 0.4464, 0.6667, 0.4821, 0.6389, 0.5179, 0.6389, 0.5179, 0.6667, 0.4821, 0.6667, 0.5179, 0.6389, 0.5536, 0.6389, 0.5536, 0.6667, 0.5179, 0.6667, 0.5536, 0.6389, 0.5893, 0.6389, 0.5893, 0.6667, 0.5536, 0.6667, 0.375, 0.6111, 0.4107, 0.6111, 0.4107, 0.6389, 0.375, 0.6389, 0.4107, 0.6111, 0.4464, 0.6111, 0.4464, 0.6389, 0.4107, 0.6389, 0.4464, 0.6111, 0.4821, 0.6111, 0.4821, 0.6389, 0.4464, 0.6389, 0.4821, 0.6111, 0.5179, 0.6111, 0.5179, 0.6389, 0.4821, 0.6389, 0.5179, 0.6111, 0.5536, 0.6111, 0.5536, 0.6389, 0.5179, 0.6389, 0.5536, 0.6111, 0.5893, 0.6111, 0.5893, 0.6389, 0.5536, 0.6389, 0.375, 0.5833, 0.4107, 0.5833, 0.4107, 0.6111, 0.375, 0.6111, 0.4107, 0.5833, 0.4464, 0.5833, 0.4464, 0.6111, 0.4107, 0.6111, 0.4464, 0.5833, 0.4821, 0.5833, 0.4821, 0.6111, 0.4464, 0.6111, 0.4821, 0.5833, 0.5179, 0.5833, 0.5179, 0.6111, 0.4821, 0.6111, 0.5179, 0.5833, 0.5536, 0.5833, 0.5536, 0.6111, 0.5179, 0.6111, 0.5536, 0.5833, 0.5893, 0.5833, 0.5893, 0.6111, 0.5536, 0.6111, 0.375, 0.5556, 0.4107, 0.5556, 0.4107, 0.5833, 0.375, 0.5833, 0.4107, 0.5556, 0.4464, 0.5556, 0.4464, 0.5833, 0.4107, 0.5833, 0.4464, 0.5556, 0.4821, 0.5556, 0.4821, 0.5833, 0.4464, 0.5833, 0.4821, 0.5556, 0.5179, 0.5556, 0.5179, 0.5833, 0.4821, 0.5833, 0.5179, 0.5556, 0.5536, 0.5556, 0.5536, 0.5833, 0.5179, 0.5833, 0.5536, 0.5556, 0.5893, 0.5556, 0.5893, 0.5833, 0.5536, 0.5833, 0.375, 0.5278, 0.4107, 0.5278, 0.4107, 0.5556, 0.375, 0.5556, 0.4107, 0.5278, 0.4464, 0.5278, 0.4464, 0.5556, 0.4107, 0.5556, 0.4464, 0.5278, 0.4821, 0.5278, 0.4821, 0.5556, 0.4464, 0.5556, 0.4821, 0.5278, 0.5179, 0.5278, 0.5179, 0.5556, 0.4821, 0.5556, 0.5179, 0.5278, 0.5536, 0.5278, 0.5536, 0.5556, 0.5179, 0.5556, 0.5536, 0.5278, 0.5893, 0.5278, 0.5893, 0.5556, 0.5536, 0.5556, 0.375, 0.5, 0.4107, 0.5, 0.4107, 0.5278, 0.375, 0.5278, 0.4107, 0.5, 0.4464, 0.5, 0.4464, 0.5278, 0.4107, 0.5278, 0.4464, 0.5, 0.4821, 0.5, 0.4821, 0.5278, 0.4464, 0.5278, 0.4821, 0.5, 0.5179, 0.5, 0.5179, 0.5278, 0.4821, 0.5278, 0.5179, 0.5, 0.5536, 0.5, 0.5536, 0.5278, 0.5179, 0.5278, 0.5536, 0.5, 0.5893, 0.5, 0.5893, 0.5278, 0.5536, 0.5278, 0.375, 0.9688, 0.4107, 0.9688, 0.4107, 1.0, 0.375, 1.0, 0.4107, 0.9688, 0.4464, 0.9688, 0.4464, 1.0, 0.4107, 1.0, 0.4464, 0.9688, 0.4821, 0.9688, 0.4821, 1.0, 0.4464, 1.0, 0.4821, 0.9688, 0.5179, 0.9688, 0.5179, 1.0, 0.4821, 1.0, 0.5179, 0.9688, 0.5536, 0.9688, 0.5536, 1.0, 0.5179, 1.0, 0.5536, 0.9688, 0.5893, 0.9688, 0.5893, 1.0, 0.5536, 1.0, 0.375, 0.7222, 0.4107, 0.7222, 0.4107, 0.75, 0.375, 0.75, 0.4107, 0.7222, 0.4464, 0.7222, 0.4464, 0.75, 0.4107, 0.75, 0.4464, 0.7222, 0.4821, 0.7222, 0.4821, 0.75, 0.4464, 0.75, 0.4821, 0.7222, 0.5179, 0.7222, 0.5179, 0.75, 0.4821, 0.75, 0.5179, 0.7222, 0.5536, 0.7222, 0.5536, 0.75, 0.5179, 0.75, 0.5536, 0.7222, 0.5893, 0.7222, 0.5893, 0.75, 0.5536, 0.75, 0.375, 0.4688, 0.4107, 0.4688, 0.4107, 0.5, 0.375, 0.5, 0.4107, 0.4688, 0.4464, 0.4688, 0.4464, 0.5, 0.4107, 0.5, 0.4464, 0.4688, 0.4821, 0.4688, 0.4821, 0.5, 0.4464, 0.5, 0.4821, 0.4688, 0.5179, 0.4688, 0.5179, 0.5, 0.4821, 0.5, 0.5179, 0.4688, 0.5536, 0.4688, 0.5536, 0.5, 0.5179, 0.5, 0.5536, 0.4688, 0.5893, 0.4688, 0.5893, 0.5, 0.5536, 0.5, 0.375, 0.2222, 0.4107, 0.2222, 0.4107, 0.25, 0.375, 0.25, 0.4107, 0.2222, 0.4464, 0.2222, 0.4464, 0.25, 0.4107, 0.25, 0.4464, 0.2222, 0.4821, 0.2222, 0.4821, 0.25, 0.4464, 0.25, 0.4821, 0.2222, 0.5179, 0.2222, 0.5179, 0.25, 0.4821, 0.25, 0.5179, 0.2222, 0.5536, 0.2222, 0.5536, 0.25, 0.5179, 0.25, 0.5536, 0.2222, 0.5893, 0.2222, 0.5893, 0.25, 0.5536, 0.25])
me_cube_001.materials.append(mat_material_001)
me_cube_001.use_remesh_fix_poles = True
me_cube_001.use_remesh_preserve_attributes = False
me_cube_001.use_mirror_vertex_groups = False
me_cube_001.update()
me_cube_002 = bpy.data.meshes.new('Cube.002')
me_cube_002.from_pydata([(-1.0, -1.0, -1.0), (-1.0, -1.0, 1.0), (-1.0, 1.0, -1.0), (-1.0, 1.0, 1.0), (1.0, -1.0, -1.0), (1.0, -1.0, 1.0), (1.0, 1.0, -1.0), (1.0, 1.0, 1.0)], [], [(0, 1, 3, 2), (2, 3, 7, 6), (6, 7, 5, 4), (4, 5, 1, 0), (2, 6, 4, 0), (7, 3, 1, 5)])
_uv = me_cube_002.uv_layers.new(name='UVMap')
_uv.uv.foreach_set('vector', [0.375, 0.0, 0.625, 0.0, 0.625, 0.25, 0.375, 0.25, 0.375, 0.25, 0.625, 0.25, 0.625, 0.5, 0.375, 0.5, 0.375, 0.5, 0.625, 0.5, 0.625, 0.75, 0.375, 0.75, 0.375, 0.75, 0.625, 0.75, 0.625, 1.0, 0.375, 1.0, 0.125, 0.5, 0.375, 0.5, 0.375, 0.75, 0.125, 0.75, 0.625, 0.5, 0.875, 0.5, 0.875, 0.75, 0.625, 0.75])
me_cube_002.materials.append(mat_material_003)
me_cube_002.use_remesh_fix_poles = True
me_cube_002.use_remesh_preserve_attributes = False
me_cube_002.use_mirror_vertex_groups = False
me_cube_002.update()
me_cube_003 = bpy.data.meshes.new('Cube.003')
me_cube_003.from_pydata([(-1.0, -1.0, -1.0), (-1.0, -1.0, 1.0), (-1.0, 1.0, -1.0), (-1.0, 1.0, 1.0), (1.0, -1.0, -1.0), (1.0, -1.0, 1.0), (1.0, 1.0, -1.0), (1.0, 1.0, 1.0)], [], [(0, 1, 3, 2), (2, 3, 7, 6), (6, 7, 5, 4), (4, 5, 1, 0), (2, 6, 4, 0), (7, 3, 1, 5)])
_uv = me_cube_003.uv_layers.new(name='UVMap')
_uv.uv.foreach_set('vector', [0.375, 0.0, 0.625, 0.0, 0.625, 0.25, 0.375, 0.25, 0.375, 0.25, 0.625, 0.25, 0.625, 0.5, 0.375, 0.5, 0.375, 0.5, 0.625, 0.5, 0.625, 0.75, 0.375, 0.75, 0.375, 0.75, 0.625, 0.75, 0.625, 1.0, 0.375, 1.0, 0.125, 0.5, 0.375, 0.5, 0.375, 0.75, 0.125, 0.75, 0.625, 0.5, 0.875, 0.5, 0.875, 0.75, 0.625, 0.75])
me_cube_003.materials.append(mat_material_002)
me_cube_003.use_remesh_fix_poles = True
me_cube_003.use_remesh_preserve_attributes = False
me_cube_003.use_mirror_vertex_groups = False
me_cube_003.update()
me_cube_004 = bpy.data.meshes.new('Cube.004')
me_cube_004.from_pydata([(-1.0, -1.0, -1.0), (-1.0, -1.0, 1.0), (-1.0, 1.0, -1.0), (-1.0, 1.0, 1.0), (1.0, -1.0, -1.0), (1.0, -1.0, 1.0), (1.0, 1.0, -1.0), (1.0, 1.0, 1.0)], [], [(0, 1, 3, 2), (2, 3, 7, 6), (6, 7, 5, 4), (4, 5, 1, 0), (2, 6, 4, 0), (7, 3, 1, 5)])
_uv = me_cube_004.uv_layers.new(name='UVMap')
_uv.uv.foreach_set('vector', [0.375, 0.0, 0.625, 0.0, 0.625, 0.25, 0.375, 0.25, 0.375, 0.25, 0.625, 0.25, 0.625, 0.5, 0.375, 0.5, 0.375, 0.5, 0.625, 0.5, 0.625, 0.75, 0.375, 0.75, 0.375, 0.75, 0.625, 0.75, 0.625, 1.0, 0.375, 1.0, 0.125, 0.5, 0.375, 0.5, 0.375, 0.75, 0.125, 0.75, 0.625, 0.5, 0.875, 0.5, 0.875, 0.75, 0.625, 0.75])
me_cube_004.materials.append(mat_material_004)
me_cube_004.use_remesh_fix_poles = True
me_cube_004.use_remesh_preserve_attributes = False
me_cube_004.use_mirror_vertex_groups = False
me_cube_004.update()
me_cube_005 = bpy.data.meshes.new('Cube.005')
me_cube_005.from_pydata([(-1.0, -1.0, -1.0), (-1.0, -1.0, 1.0), (-1.0, 1.0, -1.0), (-1.0, 1.0, 1.0), (1.0, -1.0, -1.0), (1.0, -1.0, 1.0), (1.0, 1.0, -1.0), (1.0, 1.0, 1.0)], [], [(0, 1, 3, 2), (2, 3, 7, 6), (6, 7, 5, 4), (4, 5, 1, 0), (2, 6, 4, 0), (7, 3, 1, 5)])
_uv = me_cube_005.uv_layers.new(name='UVMap')
_uv.uv.foreach_set('vector', [0.375, 0.0, 0.625, 0.0, 0.625, 0.25, 0.375, 0.25, 0.375, 0.25, 0.625, 0.25, 0.625, 0.5, 0.375, 0.5, 0.375, 0.5, 0.625, 0.5, 0.625, 0.75, 0.375, 0.75, 0.375, 0.75, 0.625, 0.75, 0.625, 1.0, 0.375, 1.0, 0.125, 0.5, 0.375, 0.5, 0.375, 0.75, 0.125, 0.75, 0.625, 0.5, 0.875, 0.5, 0.875, 0.75, 0.625, 0.75])
me_cube_005.materials.append(mat_x)
me_cube_005.use_remesh_fix_poles = True
me_cube_005.use_remesh_preserve_attributes = False
me_cube_005.use_mirror_vertex_groups = False
me_cube_005.update()
me_cube_006 = bpy.data.meshes.new('Cube.006')
me_cube_006.from_pydata([(-1.0, -1.0, -0.185), (-1.0, -1.0, 0.185), (-1.0, 1.0, -0.185), (-1.0, 1.0, 0.185), (1.0, -1.0, -0.185), (1.0, -1.0, 0.185), (1.0, 1.0, -0.185), (1.0, 1.0, 0.185)], [], [(0, 1, 3, 2), (2, 3, 7, 6), (6, 7, 5, 4), (4, 5, 1, 0), (2, 6, 4, 0), (7, 3, 1, 5)])
me_cube_006.polygons.foreach_set('use_smooth', [True] * 6)
_uv = me_cube_006.uv_layers.new(name='UVMap')
_uv.uv.foreach_set('vector', [0.375, 0.0, 0.625, 0.0, 0.625, 0.25, 0.375, 0.25, 0.375, 0.25, 0.625, 0.25, 0.625, 0.5, 0.375, 0.5, 0.375, 0.5, 0.625, 0.5, 0.625, 0.75, 0.375, 0.75, 0.375, 0.75, 0.625, 0.75, 0.625, 1.0, 0.375, 1.0, 0.125, 0.5, 0.375, 0.5, 0.375, 0.75, 0.125, 0.75, 0.625, 0.5, 0.875, 0.5, 0.875, 0.75, 0.625, 0.75])
me_cube_006.materials.append(mat_material_007)
me_cube_006.use_remesh_fix_poles = True
me_cube_006.use_remesh_preserve_attributes = False
me_cube_006.use_mirror_vertex_groups = False
me_cube_006.update()
me_cube_007 = bpy.data.meshes.new('Cube.007')
me_cube_007.from_pydata([(-1.0, -1.0, -1.0), (-1.0, -1.0, 1.0), (-1.0, 1.0, -1.0), (-1.0, 1.0, 1.0), (1.0, -1.0, -1.0), (1.0, -1.0, 1.0), (1.0, 1.0, -1.0), (1.0, 1.0, 1.0)], [], [(0, 1, 3, 2), (2, 3, 7, 6), (6, 7, 5, 4), (4, 5, 1, 0), (2, 6, 4, 0), (7, 3, 1, 5)])
me_cube_007.polygons.foreach_set('use_smooth', [True] * 6)
_uv = me_cube_007.uv_layers.new(name='UVMap')
_uv.uv.foreach_set('vector', [0.375, 0.0, 0.625, 0.0, 0.625, 0.25, 0.375, 0.25, 0.375, 0.25, 0.625, 0.25, 0.625, 0.5, 0.375, 0.5, 0.375, 0.5, 0.625, 0.5, 0.625, 0.75, 0.375, 0.75, 0.375, 0.75, 0.625, 0.75, 0.625, 1.0, 0.375, 1.0, 0.125, 0.5, 0.375, 0.5, 0.375, 0.75, 0.125, 0.75, 0.625, 0.5, 0.875, 0.5, 0.875, 0.75, 0.625, 0.75])
me_cube_007.materials.append(mat_material_006)
me_cube_007.use_remesh_fix_poles = True
me_cube_007.use_remesh_preserve_attributes = False
me_cube_007.use_mirror_vertex_groups = False
me_cube_007.update()
me_cube_008 = bpy.data.meshes.new('Cube.008')
me_cube_008.from_pydata([(-1.0, -1.0, -1.0), (-1.0, -1.0, 1.0), (-1.0, 1.0, -1.0), (-1.0, 1.0, 1.0), (1.0, -1.0, -1.0), (1.0, -1.0, 1.0), (1.0, 1.0, -1.0), (1.0, 1.0, 1.0)], [], [(0, 1, 3, 2), (2, 3, 7, 6), (6, 7, 5, 4), (4, 5, 1, 0), (2, 6, 4, 0), (7, 3, 1, 5)])
me_cube_008.polygons.foreach_set('use_smooth', [True] * 6)
_uv = me_cube_008.uv_layers.new(name='UVMap')
_uv.uv.foreach_set('vector', [0.375, 0.0, 0.625, 0.0, 0.625, 0.25, 0.375, 0.25, 0.375, 0.25, 0.625, 0.25, 0.625, 0.5, 0.375, 0.5, 0.375, 0.5, 0.625, 0.5, 0.625, 0.75, 0.375, 0.75, 0.375, 0.75, 0.625, 0.75, 0.625, 1.0, 0.375, 1.0, 0.125, 0.5, 0.375, 0.5, 0.375, 0.75, 0.125, 0.75, 0.625, 0.5, 0.875, 0.5, 0.875, 0.75, 0.625, 0.75])
me_cube_008.materials.append(mat_material_005)
me_cube_008.use_remesh_fix_poles = True
me_cube_008.use_remesh_preserve_attributes = False
me_cube_008.use_mirror_vertex_groups = False
me_cube_008.update()
me_cube_015 = bpy.data.meshes.new('Cube.015')
me_cube_015.from_pydata([(-1.0, -1.0, -1.0), (-1.0, -1.0, 1.0), (-1.0, 1.0, -1.0), (-1.0, 1.0, 1.0), (1.0, -1.0, -1.0), (1.0, -1.0, 1.0), (1.0, 1.0, -1.0), (1.0, 1.0, 1.0)], [], [(0, 1, 3, 2), (2, 3, 7, 6), (6, 7, 5, 4), (4, 5, 1, 0), (2, 6, 4, 0), (7, 3, 1, 5)])
me_cube_015.polygons.foreach_set('use_smooth', [True] * 6)
_uv = me_cube_015.uv_layers.new(name='UVMap')
_uv.uv.foreach_set('vector', [0.375, 0.0, 0.625, 0.0, 0.625, 0.25, 0.375, 0.25, 0.375, 0.25, 0.625, 0.25, 0.625, 0.5, 0.375, 0.5, 0.375, 0.5, 0.625, 0.5, 0.625, 0.75, 0.375, 0.75, 0.375, 0.75, 0.625, 0.75, 0.625, 1.0, 0.375, 1.0, 0.125, 0.5, 0.375, 0.5, 0.375, 0.75, 0.125, 0.75, 0.625, 0.5, 0.875, 0.5, 0.875, 0.75, 0.625, 0.75])
me_cube_015.materials.append(mat_material_008)
me_cube_015.use_remesh_fix_poles = True
me_cube_015.use_remesh_preserve_attributes = False
me_cube_015.use_mirror_vertex_groups = False
me_cube_015.update()
me_cube_016 = bpy.data.meshes.new('Cube.016')
me_cube_016.from_pydata([(-1.0, -1.0, -1.0), (-1.0, -1.0, 1.0), (-1.0, 1.0, -1.0), (-1.0, 1.0, 1.0), (1.0, -1.0, -1.0), (1.0, -1.0, 1.0), (1.0, 1.0, -1.0), (1.0, 1.0, 1.0)], [], [(0, 1, 3, 2), (2, 3, 7, 6), (6, 7, 5, 4), (4, 5, 1, 0), (2, 6, 4, 0), (7, 3, 1, 5)])
me_cube_016.polygons.foreach_set('use_smooth', [True] * 6)
_uv = me_cube_016.uv_layers.new(name='UVMap')
_uv.uv.foreach_set('vector', [0.375, 0.0, 0.625, 0.0, 0.625, 0.25, 0.375, 0.25, 0.375, 0.25, 0.625, 0.25, 0.625, 0.5, 0.375, 0.5, 0.375, 0.5, 0.625, 0.5, 0.625, 0.75, 0.375, 0.75, 0.375, 0.75, 0.625, 0.75, 0.625, 1.0, 0.375, 1.0, 0.125, 0.5, 0.375, 0.5, 0.375, 0.75, 0.125, 0.75, 0.625, 0.5, 0.875, 0.5, 0.875, 0.75, 0.625, 0.75])
me_cube_016.materials.append(mat_material_009)
me_cube_016.use_remesh_fix_poles = True
me_cube_016.use_remesh_preserve_attributes = False
me_cube_016.use_mirror_vertex_groups = False
me_cube_016.update()

# ---- objects
ob_camera = bpy.data.objects.new('Camera', cam_camera)
ob_cube = bpy.data.objects.new('Cube', me_cube_001)
ob_cube_001 = bpy.data.objects.new('Cube.001', me_cube_002)
ob_cube_002 = bpy.data.objects.new('Cube.002', me_cube_003)
ob_cube_003 = bpy.data.objects.new('Cube.003', me_cube_004)
ob_cube_004 = bpy.data.objects.new('Cube.004', me_cube_005)
ob_cube_006 = bpy.data.objects.new('Cube.006', me_cube_006)
ob_cube_007 = bpy.data.objects.new('Cube.007', me_cube_007)
ob_cube_008 = bpy.data.objects.new('Cube.008', me_cube_008)
ob_cube_005 = bpy.data.objects.new('Cube.005', me_cube_015)
ob_cube_009 = bpy.data.objects.new('Cube.009', me_cube_016)

# ---- transforms, parenting, visibility, modifiers, constraints
ob_camera.location = (-4.786, 4.307, 2.118)
ob_camera.rotation_euler = (1.317, -1.308e-06, -2.315)
ob_camera.lineart.crease_threshold = 0.0
ob_cube.location = (0.0, 0.0, 0.0)
ob_cube.scale = (1.685, 1.685, -0.3824)
ob_cube.lineart.crease_threshold = 0.0
_m = ob_cube.modifiers.new('Bevel', 'BEVEL')
_m.width = 0.03
_m.width_pct = 0.03
_m.segments = 5
_m = ob_cube.modifiers.new('Auto Smooth', 'NODES')
_m.node_group = ng_auto_smooth
_gi = [s.identifier for s in ng_auto_smooth.interface.items_tree if s.item_type == 'SOCKET' and s.in_out == 'INPUT']
_m[_gi[1]] = 0.5236  # Angle
ob_cube_001.location = (0.0, 0.0, -0.7074)
ob_cube_001.scale = (1.691, 1.691, -0.1353)
ob_cube_001.lineart.crease_threshold = 0.0
ob_cube_002.location = (0.0, 0.0, -1.303)
ob_cube_002.scale = (1.691, 1.691, -0.283)
ob_cube_002.lineart.crease_threshold = 0.0
ob_cube_003.location = (0.0, 0.0, 0.6457)
ob_cube_003.scale = (1.691, 1.691, -0.1185)
ob_cube_003.lineart.crease_threshold = 0.0
ob_cube_004.location = (1.106, 0.0, 0.9961)
ob_cube_004.scale = (0.246, 1.691, -0.04062)
ob_cube_004.lineart.crease_threshold = 0.0
_m = ob_cube_004.modifiers.new('倒角', 'BEVEL')
_m.width = 0.13
_m.width_pct = 0.13
_m.segments = 5
_m = ob_cube_004.modifiers.new('阵列', 'ARRAY')
_m.relative_offset_displace = (-4.4, 0.0, 0.0)
ob_cube_006.location = (0.0, 0.0, 0.44)
ob_cube_006.lineart.crease_threshold = 0.0
_m = ob_cube_006.modifiers.new('Bevel', 'BEVEL')
_m.width = 0.06
_m.width_pct = 0.06
_m.segments = 12
ob_cube_007.location = (0.0, 0.0, 0.8387)
ob_cube_007.scale = (1.0, 1.0, 0.1595)
ob_cube_007.lineart.crease_threshold = 0.0
_m = ob_cube_007.modifiers.new('Bevel', 'BEVEL')
_m.width = 0.16
_m.width_pct = 0.16
_m.segments = 12
ob_cube_008.location = (-0.7361, 0.0, 1.142)
ob_cube_008.scale = (0.1671, 1.0, 0.06951)
ob_cube_008.lineart.crease_threshold = 0.0
_m = ob_cube_008.modifiers.new('Bevel', 'BEVEL')
_m.width = 0.16
_m.width_pct = 0.16
_m.segments = 12
_m = ob_cube_008.modifiers.new('Array', 'ARRAY')
_m.count = 5
_m.relative_offset_displace = (1.12, 0.0, 0.0)
ob_cube_005.location = (0.0, 0.0, 0.2195)
ob_cube_005.scale = (1.0, 1.0, 0.0641)
ob_cube_005.lineart.crease_threshold = 0.0
_m = ob_cube_005.modifiers.new('Bevel', 'BEVEL')
_m.width = 0.16
_m.width_pct = 0.16
_m.segments = 12
ob_cube_009.location = (0.0, 0.0, -0.005403)
ob_cube_009.scale = (1.0, 1.0, 0.1595)
ob_cube_009.lineart.crease_threshold = 0.0
_m = ob_cube_009.modifiers.new('Bevel', 'BEVEL')
_m.width = 0.16
_m.width_pct = 0.16
_m.segments = 12

# ---- collection membership
scene.collection.objects.link(ob_camera)
col_collection.objects.link(ob_cube)
col_collection.objects.link(ob_cube_001)
col_collection.objects.link(ob_cube_002)
col_collection.objects.link(ob_cube_003)
col_collection.objects.link(ob_cube_004)
col_collection_2.objects.link(ob_cube_006)
col_collection_2.objects.link(ob_cube_007)
col_collection_2.objects.link(ob_cube_008)
col_collection_2.objects.link(ob_cube_005)
col_collection_2.objects.link(ob_cube_009)
def _layer_coll(name, lc=None):
    lc = lc or bpy.context.view_layer.layer_collection
    for c in lc.children:
        if c.name == name: return c
        r = _layer_coll(name, c)
        if r: return r
_layer_coll('Collection').exclude = True

# ---- scene / render settings (as saved in the file)
scene.camera = ob_camera
scene.frame_start = 1; scene.frame_end = 250; scene.frame_set(0)
scene.render.engine = 'BLENDER_EEVEE_NEXT'
scene.render.film_transparent = True
scene.cycles.use_denoising = False
scene.cycles.samples = 128
scene.cycles.sampling_pattern = 'TABULATED_SOBOL'
scene.cycles.use_adaptive_sampling = False
scene.cycles.use_light_tree = False
scene.eevee.use_raytracing = True
scene.view_settings.view_transform = 'Filmic'
bpy.context.view_layer.update()

# ---- added for rendering (the .blend has no usable light): sun
light_auto_sun = bpy.data.lights.new('AutoSun', 'SUN')
light_auto_sun.energy = 3.0
light_auto_sun.angle = 0.0523599
ob_auto_sun = bpy.data.objects.new('AutoSun', light_auto_sun)
scene.collection.objects.link(ob_auto_sun)
ob_auto_sun.rotation_euler = (0.872665, 0.174533, 0.523599)
bpy.context.view_layer.update()
